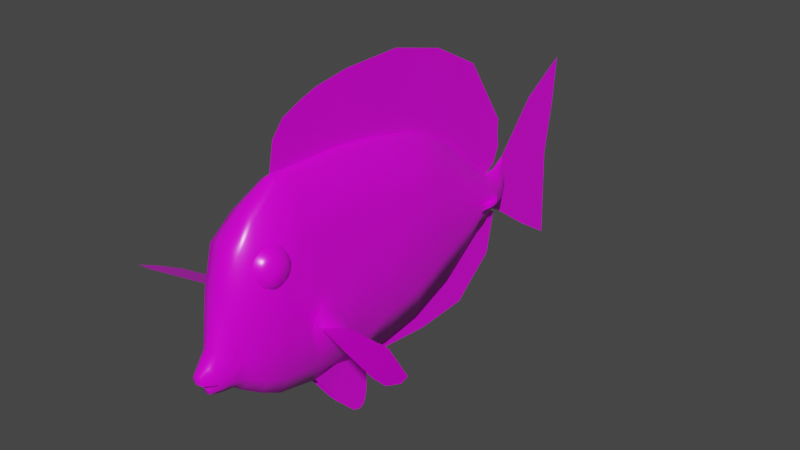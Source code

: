 # Source: blue_powder_tang.blend  (saved by Blender 2.91.10; exported with 4.5.12 LTS)
import bpy
from mathutils import Matrix  # noqa: F401  (used for matrix-valued properties, if any)

bpy.ops.wm.read_factory_settings(use_empty=True)
scene = bpy.context.scene
scene.name = 'Scene'

# ---- collections
col_collection = bpy.data.collections.new('Collection'); scene.collection.children.link(col_collection)

# ---- images (referenced by path relative to the original .blend; pixels are not part of the script)
import os
ASSET_DIR = os.environ.get("B2B_ASSET_DIR", "")  # directory of the original .blend (textures are referenced by path, not embedded)
HERE = os.path.dirname(os.path.abspath(__file__))  # packed textures are extracted next to this script under _unpacked/

def load_image(name, relpath, width, height, colorspace="sRGB"):
    """Load a texture the original file referenced (path relative to the .blend, or extracted next to this script)."""
    p = next((c for c in (os.path.join(HERE, relpath), os.path.join(ASSET_DIR, relpath)) if relpath and os.path.exists(c)), "")
    if p:
        img = bpy.data.images.load(p, check_existing=True)
        img.name = name
    else:  # same state as the original file: an image datablock whose file is absent (Cycles renders it pink)
        img = bpy.data.images.new(name, width, height)
        img.source = "FILE"
        img.filepath = "//" + (relpath or name)
    img.colorspace_settings.name = colorspace
    return img
img_blue_powder_tang_png = load_image('blue powder tang.png', 'blue powder tang.png', 1024, 1024, 'sRGB')
img_tang_bake = load_image('Tang bake', 'Tang bake.png', 1024, 1024, 'Non-Color')
img_powder_blue_tang_roughness = load_image('Powder blue tang Roughness', 'Powder blue tang Roughness.png', 1024, 1024, 'Non-Color')

# ---- materials (node trees are filled in below, after node groups)
mat_material_002 = bpy.data.materials.new('Material.002')

# ---- node groups
ng_auto_smooth = bpy.data.node_groups.new('Auto Smooth', 'GeometryNodeTree')
_s = ng_auto_smooth.interface.new_socket(name='Geometry', in_out='OUTPUT', socket_type='NodeSocketGeometry')
_s = ng_auto_smooth.interface.new_socket(name='Geometry', in_out='INPUT', socket_type='NodeSocketGeometry')
_s = ng_auto_smooth.interface.new_socket(name='Angle', in_out='INPUT', socket_type='NodeSocketFloat')
_s.subtype = 'ANGLE'
_s.min_value = 0.0
_s.max_value = 3.142
ng_auto_smooth.is_modifier = True
_N = ng_auto_smooth.nodes; _L = ng_auto_smooth.links
n0 = _N.new('NodeGroupOutput'); n0.name = 'Group Output'; n0.location = (480, -100)
n1 = _N.new('NodeGroupInput'); n1.name = 'Group Input'; n1.location = (-420, -300)
n2 = _N.new('NodeGroupInput'); n2.name = 'Group Input.001'; n2.location = (-60, -100)
n3 = _N.new('GeometryNodeSetShadeSmooth'); n3.name = 'Set Shade Smooth'; n3.location = (120, -100)
n3.domain = 'EDGE'
n4 = _N.new('GeometryNodeSetShadeSmooth'); n4.name = 'Set Shade Smooth.001'; n4.location = (300, -100)
n5 = _N.new('GeometryNodeInputMeshEdgeAngle'); n5.name = 'Edge Angle'; n5.location = (-420, -220)
n6 = _N.new('GeometryNodeInputEdgeSmooth'); n6.name = 'Is Edge Smooth'; n6.location = (-60, -160)
n7 = _N.new('GeometryNodeInputShadeSmooth'); n7.name = 'Is Face Smooth'; n7.location = (-240, -340)
n8 = _N.new('FunctionNodeBooleanMath'); n8.name = 'Boolean Math'; n8.location = (-60, -220)
n9 = _N.new('FunctionNodeCompare'); n9.name = 'Compare'; n9.location = (-240, -180)
n9.operation = 'LESS_EQUAL'
_L.new(n5.outputs[0], n9.inputs[0])
_L.new(n4.outputs[0], n0.inputs[0])
_L.new(n1.outputs[1], n9.inputs[1])
_L.new(n9.outputs[0], n8.inputs[0])
_L.new(n7.outputs[0], n8.inputs[1])
_L.new(n2.outputs[0], n3.inputs[0])
_L.new(n6.outputs[0], n3.inputs[1])
_L.new(n3.outputs[0], n4.inputs[0])
_L.new(n8.outputs[0], n3.inputs[2])
n0.is_active_output = True

# ---- material node trees
mat_material_002.use_nodes = True; mat_material_002.node_tree.nodes.clear()
_N = mat_material_002.node_tree.nodes; _L = mat_material_002.node_tree.links
n0 = _N.new('ShaderNodeOutputMaterial'); n0.name = 'Material Output'; n0.location = (300, 300)
n1 = _N.new('ShaderNodeNormalMap'); n1.name = 'Normal Map'; n1.location = (-216, -167)
n2 = _N.new('ShaderNodeTexImage'); n2.name = 'Image Texture.001'; n2.location = (-280, 260)
n2.image = img_blue_powder_tang_png
n3 = _N.new('ShaderNodeTexImage'); n3.name = 'Image Texture'; n3.location = (-679, -181)
n3.image = img_tang_bake
n4 = _N.new('ShaderNodeTexImage'); n4.name = 'Image Texture.002'; n4.location = (-580, -2)
n4.image = img_powder_blue_tang_roughness
n5 = _N.new('ShaderNodeBsdfPrincipled'); n5.name = 'Principled BSDF'; n5.location = (20, 300)
n5.width = 230
n5.distribution = 'GGX'
n5.subsurface_method = 'BURLEY'
n5.inputs[1].default_value = 0.07955
n5.inputs[3].default_value = 1.45
n5.inputs[27].default_value = (0.0, 0.0, 0.0, 1.0)
n5.inputs[28].default_value = 1.0
_L.new(n5.outputs[0], n0.inputs[0])
_L.new(n3.outputs[0], n1.inputs[1])
_L.new(n2.outputs[0], n5.inputs[0])
_L.new(n4.outputs[0], n5.inputs[2])
n0.is_active_output = True

# ---- world
world_world = bpy.data.worlds.new('World'); scene.world = world_world
world_world.use_nodes = True; world_world.node_tree.nodes.clear()
_N = world_world.node_tree.nodes; _L = world_world.node_tree.links
n0 = _N.new('ShaderNodeOutputWorld'); n0.name = 'World Output'; n0.location = (300, 300)
n1 = _N.new('ShaderNodeBackground'); n1.name = 'Background'; n1.location = (10, 300)
n1.inputs[0].default_value = (0.05088, 0.05088, 0.05088, 1.0)
_L.new(n1.outputs[0], n0.inputs[0])
n0.is_active_output = True
world_world.color = (0.05088, 0.05088, 0.05088)
world_world.use_sun_shadow = False
world_world.sun_shadow_jitter_overblur = 0.0

# ---- meshes
me_cube_004 = bpy.data.meshes.new('Cube.004')
me_cube_004.from_pydata([(0.2009, -0.2077, -2.196), (0.1467, -0.271, 1.748), (0.0, -0.3124, 1.798), (0.0, -0.1375, -2.248), (0.4661, 0.01757, -0.2613), (0.1882, -2.3, -1.047), (0.108, -2.287, 0.3129), (0.0, -2.306, 0.3816), (0.0, -2.292, -1.093), (0.3337, -2.303, -0.3831), (0.3607, -1.147, -0.3791), (0.1809, -1.28, -1.808), (0.0, -1.171, 1.38), (0.1452, -1.221, 1.246), (0.0, -1.235, -1.904), (0.08357, -2.814, -0.8223), (0.06566, -2.822, -0.0326), (0.0, -2.768, 0.01794), (0.0, -2.81, -0.836), (0.2608, -2.814, -0.4145), (0.06, -3.302, -0.9852), (0.05433, -3.342, 0.1033), (0.0, -3.369, 0.2338), (0.0, -3.341, -1.044), (0.07288, -3.427, -0.4248), (0.0, -5.365, 1.963), (0.0, -5.182, -2.298), (0.0, -3.519, -0.3585), (0.0, -5.092, -0.2292), (0.0, -4.321, 1.325), (0.0, -4.294, -0.2513), (0.0, -4.26, -1.712), (0.2007, 1.433, -2.305), (0.1539, 1.865, 2.114), (0.0, 1.801, 2.17), (0.0, 1.44, -2.353), (0.5393, 1.742, -0.1256), (0.0, 0.7739, -2.357), (0.218, 0.7882, -2.305), (0.528, 0.803, -0.215), (0.1505, 0.8607, 1.986), (0.0, 0.8013, 2.054), (0.0, -0.7108, -2.811), (0.0, -2.943, -1.944), (0.0, -1.965, -2.748), (0.0, -3.143, -0.9886), (0.0, 0.6015, -2.673), (0.1676, 2.744, -2.226), (0.2003, 3.452, 2.072), (0.0, 3.453, 2.206), (0.0, 2.825, -2.293), (0.7206, 3.365, -0.6426), (0.1438, 4.698, -1.342), (0.15, 5.034, -0.4927), (0.0, 5.072, -0.4548), (0.0, 4.69, -1.374), (0.3257, 4.883, -0.9064), (0.1178, 4.963, -1.312), (0.1325, 5.199, -0.71), (0.0, 5.217, -0.6788), (0.0, 4.957, -1.334), (0.25, 5.099, -1.029), (0.0529, 5.105, -1.311), (0.0, 5.117, -1.324), (0.08219, 5.17, -1.192), (0.07671, 5.346, -0.8275), (0.0, 5.372, -0.8248), (0.1152, 5.333, -1.007), (0.5684, 4.262, -0.6308), (0.2645, 4.17, -1.696), (0.0, 4.56, 1.358), (0.3488, 4.54, 1.247), (0.0, 4.172, -1.755), (0.1331, 4.487, -1.52), (0.2642, 4.811, 0.4829), (0.0, 4.487, -1.548), (0.4297, 4.623, -0.6903), (0.0, 4.837, 0.5756), (0.6503, 3.747, -0.5798), (0.0, 4.104, 1.805), (0.2798, 3.757, -1.913), (0.2694, 4.094, 1.694), (0.0, 3.774, -1.992), (0.0, -0.4696, 2.394), (0.0, -2.725, 0.6874), (0.0, -1.51, 1.816), (0.0, -3.06, 0.1842), (0.0, 1.653, 2.861), (0.0, 0.617, 2.794), (0.0, 3.341, 2.789), (0.0, -1.083, 3.247), (0.0, -3.174, 1.175), (0.0, -2.219, 2.647), (0.0, -3.215, 0.5447), (0.0, 1.508, 3.535), (0.0, 0.1759, 3.567), (0.0, 3.084, 3.101), (0.1461, 2.119, -2.201), (0.0, 2.041, -2.246), (0.1665, 2.67, 2.104), (0.5564, 2.311, -0.05882), (0.0, 2.636, 2.186), (0.0, 2.451, 2.802), (0.0, 2.27, 3.416), (0.4295, -0.0074, -1.388), (0.2626, -2.3, -0.6984), (0.3001, -1.214, -1.076), (0.2353, -2.814, -0.6016), (0.06643, -3.365, -0.705), (0.0, -5.134, -1.264), (0.0, -3.43, -0.7013), (0.0, -4.277, -0.9816), (0.5753, 1.549, -1.536), (0.4741, 0.7761, -1.469), (0.5336, 2.971, -1.62), (0.2796, 4.792, -1.125), (0.2293, 5.028, -1.158), (0.07393, 5.161, -1.269), (0.5015, 4.203, -1.327), (0.4511, 4.548, -1.098), (0.5013, 3.806, -1.472), (0.6293, 1.957, -1.496), (0.0, 2.476, -2.318), (0.5832, 2.979, 0.01023), (0.1626, 2.383, -2.147), (0.1745, 3.053, 2.078), (0.0, 3.053, 2.194), (0.0, 2.849, 2.773), (0.0, 2.652, 3.289), (0.5358, 2.44, -1.665), (0.7755, 2.633, -1.143), (0.7348, 3.219, -0.6026), (0.8619, 3.236, -0.5723), (0.7255, 2.376, -0.91), (0.6587, 2.688, -0.5886), (0.7816, 2.497, -0.9407), (1.904, 3.699, -0.4313), (1.684, 2.409, -1.054), (2.752, 4.048, -0.3374), (2.822, 3.249, -0.6958), (3.053, 4.076, -0.3363), (3.034, 3.67, -0.5187), (0.1513, 2.594, -2.418), (0.1421, 2.012, -2.202), (0.148, 2.276, -2.304), (0.135, 2.35, -2.734), (0.1307, 1.718, -2.3), (0.1313, 2.084, -2.57), (0.1342, 2.102, -3.076), (0.1298, 1.515, -2.446), (0.1301, 1.854, -2.846), (0.1342, 1.868, -3.35), (0.1316, 1.273, -2.67), (0.132, 1.612, -3.088), (0.1342, 1.661, -3.551), (0.1336, 1.264, -3.073), (0.133, 1.465, -3.403), (0.1341, 1.49, -3.619), (0.134, 1.293, -3.344), (0.1338, 1.366, -3.565), (0.419, -0.1449, 0.7547), (0.2873, -2.305, 0.000406), (0.3908, -1.187, 0.4258), (0.2515, -2.831, -0.1877), (0.06889, -3.39, -0.1445), (0.0, -5.275, 0.8971), (0.0, -3.45, -0.04248), (0.0, -4.33, 0.567), (0.4014, 1.777, 1.026), (0.3822, 0.8136, 0.8918), (0.5708, 3.372, 0.9611), (0.2883, 4.946, -0.6642), (0.2257, 5.136, -0.8218), (0.1093, 5.36, -0.9101), (0.5944, 4.357, 0.4279), (0.3883, 4.69, -0.09373), (0.6186, 3.864, 0.6878), (0.4945, 2.578, 1.019), (0.5195, 3.01, 1.066), (0.0, 5.368, -1.002), (0.0, 5.389, -0.9162), (0.0, 5.189, -1.203), (0.0, 5.179, -1.28), (0.0, 5.107, -1.027), (0.1919, -3.122, -0.4197), (0.07383, -3.058, -0.8579), (0.0, -3.099, 0.06515), (0.05872, -3.075, -0.01073), (0.0, -3.076, -0.9078), (0.1725, -3.09, -0.6388), (0.1788, -3.109, -0.1821), (0.2205, -2.866, -0.3889), (0.3119, -2.8, -0.405), (0.2921, -2.219, -0.4103), (0.3356, -2.286, -0.4133), (0.2877, -2.217, -0.4667), (0.2185, -2.864, -0.4917), (0.3113, -2.799, -0.4787), (0.3298, -2.284, -0.4642), (0.3087, -2.404, -0.3734), (0.3581, -2.407, -0.3983), (0.2973, -2.4, -0.4781), (0.3607, -2.407, -0.4664), (0.4243, -2.65, -0.4125), (0.424, -2.649, -0.4628), (0.3695, -2.443, -0.4127), (0.3717, -2.445, -0.4575), (0.4871, -2.333, -0.4155), (0.484, -2.336, -0.4497), (0.4057, -2.308, -0.4162), (0.4046, -2.311, -0.449), (0.457, -2.124, -0.4239), (0.4565, -2.127, -0.4412), (0.4292, -2.157, -0.4221), (0.4288, -2.16, -0.442), (0.3877, -2.38, -0.4532), (0.3872, -2.378, -0.4144), (0.4756, -2.484, -0.4138), (0.473, -2.486, -0.4561), (0.3321, -2.552, -0.3989), (0.1867, -2.557, -0.9348), (0.0, -2.537, 0.1998), (0.1252, -2.552, 0.1399), (0.0, -2.551, -0.9645), (0.0, -3.043, -1.466), (0.0, -2.893, 0.4358), (0.0, -3.172, 0.8489), (0.2671, -2.555, -0.65), (0.2675, -2.567, -0.09375), (0.276, -2.63, -0.3732), (0.2782, -2.627, -0.485), (0.3553, -2.601, -0.3936), (0.3568, -2.599, -0.4726), (0.4098, -2.548, -0.4128), (0.4084, -2.548, -0.4603), (0.4471, -2.321, -0.4159), (0.4445, -2.324, -0.4494), (0.4408, -2.119, -0.4225), (0.4404, -2.123, -0.4411), (0.4237, -2.43, -0.4546), (0.4223, -2.427, -0.4141), (0.6844, 2.477, -1.297), (0.6468, 2.204, -1.121), (0.5966, 2.58, -0.3593), (0.663, 3.0, -0.2714), (0.7243, 3.29, -0.6173), (0.6542, 2.725, -1.35), (0.286, -2.209, -0.4387), (0.3308, -2.279, -0.439), (0.3087, -2.817, -0.4422), (0.2123, -2.886, -0.4405), (0.2997, -2.401, -0.4253), (0.3588, -2.406, -0.4322), (0.4265, -2.661, -0.4378), (0.3705, -2.446, -0.4351), (0.4908, -2.331, -0.4325), (0.4067, -2.305, -0.4325), (0.4607, -2.112, -0.4325), (0.4317, -2.147, -0.432), (0.4791, -2.489, -0.435), (0.3881, -2.377, -0.4338), (0.4438, -2.107, -0.4317), (0.2726, -2.639, -0.4288), (0.7075, 4.087, 0.8448), (0.6503, 4.231, 0.8404), (0.5596, 4.338, 0.8334), (0.4497, 4.391, 0.8249), (0.7105, 4.08, 0.8142), (0.6626, 4.214, 0.7536), (0.5827, 4.312, 0.7039), (0.4793, 4.36, 0.6723), (0.714, 4.063, 0.7883), (0.6752, 4.164, 0.6801), (0.6047, 4.237, 0.594), (0.5072, 4.272, 0.5429), (0.7174, 4.037, 0.771), (0.6848, 4.09, 0.6309), (0.6191, 4.127, 0.5205), (0.5241, 4.141, 0.4562), (0.7203, 4.007, 0.7651), (0.6909, 4.003, 0.6139), (0.6254, 3.996, 0.4948), (0.5299, 3.988, 0.4257), (0.7222, 3.976, 0.7713), (0.6944, 3.916, 0.6315), (0.6275, 3.866, 0.521), (0.5307, 3.834, 0.4565), (0.723, 3.95, 0.7888), (0.6963, 3.842, 0.6813), (0.6295, 3.755, 0.5955), (0.5327, 3.704, 0.5443), (0.7224, 3.932, 0.8149), (0.6947, 3.792, 0.7556), (0.627, 3.681, 0.7066), (0.5298, 3.616, 0.6754), (0.7206, 3.926, 0.8456), (0.6895, 3.775, 0.843), (0.6193, 3.655, 0.8374), (0.5207, 3.585, 0.8297), (0.7178, 3.932, 0.8762), (0.6816, 3.792, 0.9302), (0.6074, 3.681, 0.968), (0.5066, 3.616, 0.9838), (0.7198, 4.007, 0.8456), (0.7145, 3.95, 0.9021), (0.6721, 3.841, 1.004), (0.5932, 3.755, 1.078), (0.4899, 3.703, 1.114), (0.7111, 3.976, 0.9194), (0.6624, 3.915, 1.053), (0.5787, 3.865, 1.152), (0.4729, 3.833, 1.201), (0.7081, 4.006, 0.9253), (0.6528, 4.003, 1.07), (0.5637, 3.996, 1.177), (0.4549, 3.988, 1.23), (0.7058, 4.037, 0.919), (0.645, 4.09, 1.052), (0.5504, 4.127, 1.15), (0.4382, 4.142, 1.198), (0.7049, 4.063, 0.9015), (0.6413, 4.164, 1.002), (0.5434, 4.238, 1.075), (0.4291, 4.274, 1.109), (0.7055, 4.08, 0.8754), (0.6431, 4.214, 0.9276), (0.5463, 4.312, 0.9636), (0.4326, 4.361, 0.9783)], [], [(106, 10, 9, 105), (13, 12, 7, 6), (14, 11, 5, 8), (162, 13, 6, 161), (160, 1, 13, 162), (3, 0, 11, 14), (1, 2, 12, 13), (104, 4, 10, 106), (227, 219, 19, 107), (222, 221, 17, 16), (223, 220, 15, 18), (228, 222, 16, 163), (189, 184, 24, 108), (187, 186, 22, 21), (188, 185, 20, 23), (190, 187, 21, 164), (108, 24, 27, 110), (164, 21, 22, 166), (167, 29, 25, 165), (111, 30, 28, 109), (110, 27, 30, 111), (166, 22, 29, 167), (38, 37, 35, 32), (169, 39, 36, 168), (113, 38, 32, 112), (41, 40, 33, 34), (2, 1, 40, 41), (104, 0, 38, 113), (160, 4, 39, 169), (0, 3, 37, 38), (14, 8, 43, 44), (37, 3, 42, 46), (3, 14, 44, 42), (223, 18, 45, 224), (124, 122, 50, 47), (178, 123, 51, 170), (129, 124, 47, 114), (126, 125, 48, 49), (119, 73, 52, 115), (77, 74, 53, 54), (73, 75, 55, 52), (175, 76, 56, 171), (115, 52, 57, 116), (54, 53, 58, 59), (52, 55, 60, 57), (171, 56, 61, 172), (116, 57, 62, 117), (57, 60, 63, 62), (59, 58, 65, 66), (172, 61, 67, 173), (176, 78, 68, 174), (80, 82, 72, 69), (79, 81, 71, 70), (120, 80, 69, 118), (174, 68, 76, 175), (69, 72, 75, 73), (70, 71, 74, 77), (118, 69, 73, 119), (114, 47, 80, 120), (49, 48, 81, 79), (47, 50, 82, 80), (170, 51, 78, 176), (126, 49, 89, 127), (41, 34, 87, 88), (7, 12, 85, 84), (221, 7, 84, 225), (2, 41, 88, 83), (12, 2, 83, 85), (88, 87, 94, 95), (225, 84, 91, 226), (84, 85, 92, 91), (127, 89, 96, 128), (83, 88, 95, 90), (85, 83, 90, 92), (87, 102, 103, 94), (34, 101, 102, 87), (34, 33, 99, 101), (112, 32, 97, 121), (168, 36, 100, 177), (32, 35, 98, 97), (36, 112, 121, 100), (51, 114, 120, 78), (68, 118, 119, 76), (78, 120, 118, 68), (61, 116, 117, 64), (56, 115, 116, 61), (76, 119, 115, 56), (244, 243, 134, 132), (4, 104, 113, 39), (39, 113, 112, 36), (23, 110, 111, 31), (31, 111, 109, 26), (20, 108, 110, 23), (185, 189, 108, 20), (220, 227, 107, 15), (0, 104, 106, 11), (11, 106, 105, 5), (242, 241, 135, 133), (102, 127, 128, 103), (101, 126, 127, 102), (101, 99, 125, 126), (121, 97, 124, 129), (177, 100, 123, 178), (97, 98, 122, 124), (132, 135, 130, 131), (134, 133, 135, 132), (245, 244, 132, 131), (241, 246, 130, 135), (246, 245, 131, 130), (243, 242, 133, 134), (132, 135, 137, 136), (136, 137, 139, 138), (138, 139, 141, 140), (47, 124, 144, 142), (97, 143, 144, 124), (142, 144, 147, 145), (143, 146, 147, 144), (145, 147, 150, 148), (146, 149, 150, 147), (148, 150, 153, 151), (149, 152, 153, 150), (151, 153, 156, 154), (152, 155, 156, 153), (154, 156, 159, 157), (155, 158, 159, 156), (99, 177, 178, 125), (33, 168, 177, 99), (48, 170, 176, 81), (71, 174, 175, 74), (81, 176, 174, 71), (58, 172, 173, 65), (53, 171, 172, 58), (74, 175, 171, 53), (125, 178, 170, 48), (1, 160, 169, 40), (40, 169, 168, 33), (27, 166, 167, 30), (30, 167, 165, 28), (24, 164, 166, 27), (184, 190, 164, 24), (219, 228, 163, 19), (4, 160, 162, 10), (10, 162, 161, 9), (173, 67, 179, 180), (65, 173, 180, 66), (117, 62, 63, 182), (64, 117, 182, 181), (67, 61, 183, 179), (61, 64, 181, 183), (19, 163, 190, 184), (15, 107, 189, 185), (163, 16, 187, 190), (18, 15, 185, 188), (16, 17, 186, 187), (107, 19, 184, 189), (199, 193, 194, 200), (201, 202, 198, 195), (248, 247, 195, 198), (250, 249, 197, 196), (252, 248, 198, 202), (262, 250, 196, 230), (247, 251, 201, 195), (249, 192, 203, 253), (230, 232, 202, 201), (229, 199, 200, 231), (260, 215, 210, 256), (252, 202, 206, 254), (232, 197, 204, 234), (231, 200, 205, 233), (236, 208, 212, 238), (240, 216, 209, 235), (239, 218, 208, 236), (259, 217, 207, 255), (261, 258, 214, 238), (255, 207, 211, 257), (256, 210, 214, 258), (235, 209, 213, 237), (253, 203, 217, 259), (234, 204, 218, 239), (233, 205, 216, 240), (254, 206, 215, 260), (9, 161, 228, 219), (5, 105, 227, 220), (86, 225, 226, 93), (17, 221, 225, 86), (8, 223, 224, 43), (161, 6, 222, 228), (8, 5, 220, 223), (6, 7, 221, 222), (105, 9, 219, 227), (203, 233, 240, 217), (206, 234, 239, 215), (207, 235, 237, 211), (257, 261, 238, 212), (215, 239, 236, 210), (217, 240, 235, 207), (210, 236, 238, 214), (192, 231, 233, 203), (202, 232, 234, 206), (191, 229, 231, 192), (196, 197, 232, 230), (251, 262, 230, 201), (100, 121, 242, 243), (114, 51, 245, 246), (129, 114, 246, 241), (51, 123, 244, 245), (121, 129, 241, 242), (123, 100, 243, 244), (199, 229, 262, 251), (211, 237, 261, 257), (205, 254, 260, 216), (204, 253, 259, 218), (209, 256, 258, 213), (208, 255, 257, 212), (237, 213, 258, 261), (218, 259, 255, 208), (200, 252, 254, 205), (216, 260, 256, 209), (197, 249, 253, 204), (193, 199, 251, 247), (229, 191, 250, 262), (200, 194, 248, 252), (191, 192, 249, 250), (194, 193, 247, 248), (268, 264, 263, 267), (269, 265, 264, 268), (270, 266, 265, 269), (325, 264, 265, 326), (273, 269, 268, 272), (303, 271, 267), (276, 272, 271, 275), (277, 273, 272, 276), (303, 275, 271), (280, 276, 275, 279), (282, 278, 277, 281), (281, 277, 276, 280), (303, 279, 275), (284, 280, 279, 283), (286, 282, 281, 285), (285, 281, 280, 284), (288, 284, 283, 287), (290, 286, 285, 289), (303, 283, 279), (289, 285, 284, 288), (292, 288, 287, 291), (294, 290, 289, 293), (303, 287, 283), (293, 289, 288, 292), (297, 293, 292, 296), (298, 294, 293, 297), (296, 292, 291, 295), (303, 291, 287), (301, 297, 296, 300), (302, 298, 297, 301), (300, 296, 295, 299), (303, 295, 291), (305, 300, 299, 304), (307, 302, 301, 306), (303, 299, 295), (306, 301, 300, 305), (309, 305, 304, 308), (311, 307, 306, 310), (303, 304, 299), (310, 306, 305, 309), (303, 308, 304), (315, 311, 310, 314), (313, 309, 308, 312), (314, 310, 309, 313), (319, 315, 314, 318), (303, 312, 308), (317, 313, 312, 316), (318, 314, 313, 317), (323, 319, 318, 322), (303, 316, 312), (321, 317, 316, 320), (322, 318, 317, 321), (327, 323, 322, 326), (303, 320, 316), (325, 321, 320, 324), (326, 322, 321, 325), (303, 324, 320), (303, 263, 324), (326, 265, 266, 327), (278, 274, 273, 277), (274, 270, 269, 273), (272, 268, 267, 271), (303, 267, 263), (325, 324, 263, 264)])
me_cube_004.polygons.foreach_set('use_smooth', [True] * 288)
_k = set([(2, 12), (2, 41), (3, 14), (3, 37), (7, 12), (7, 221), (8, 14), (8, 223), (15, 18), (16, 17), (17, 221), (18, 223), (20, 23), (21, 22), (22, 166), (23, 110), (27, 110), (27, 166), (34, 41), (34, 101), (47, 124), (47, 142), (48, 49), (49, 126), (61, 64), (61, 67), (64, 181), (67, 179), (97, 124), (97, 143), (101, 126), (130, 135), (131, 132), (132, 135), (132, 136), (135, 137), (142, 145), (143, 146), (145, 148), (146, 149), (148, 151), (149, 152), (151, 154), (152, 155), (154, 157), (155, 158), (191, 192), (191, 250), (192, 203), (193, 194), (193, 247), (194, 200), (195, 198), (195, 247), (196, 197), (196, 250), (197, 204), (198, 202), (200, 205), (202, 206), (203, 217), (204, 218), (205, 216), (206, 215), (207, 211), (207, 217), (208, 212), (208, 218), (209, 213), (209, 216), (210, 214), (210, 215)])
me_cube_004.attributes.new('sharp_edge', 'BOOLEAN', 'EDGE').data.foreach_set('value', [ (min(e.vertices), max(e.vertices)) in _k for e in me_cube_004.edges])
_uv = me_cube_004.uv_layers.new(name='UVMap')
_uv.uv.foreach_set('vector', [0.4032, 0.392, 0.3409, 0.4092, 0.3223, 0.3016, 0.3526, 0.2966, 0.198, 0.4294, 0.1794, 0.4334, 0.2397, 0.3102, 0.2517, 0.313, 0.4869, 0.3707, 0.4676, 0.3752, 0.3862, 0.291, 0.4019, 0.2817, 0.2675, 0.4194, 0.198, 0.4294, 0.2517, 0.313, 0.2859, 0.3078, 0.2556, 0.5184, 0.171, 0.5206, 0.198, 0.4294, 0.2675, 0.4194, 0.543, 0.4781, 0.5232, 0.4789, 0.4676, 0.3752, 0.4869, 0.3707, 0.171, 0.5206, 0.1543, 0.5189, 0.1794, 0.4334, 0.198, 0.4294, 0.4486, 0.4966, 0.3488, 0.5165, 0.3409, 0.4092, 0.4032, 0.392, 0.3441, 0.273, 0.3197, 0.278, 0.317, 0.2521, 0.3354, 0.2484, 0.2644, 0.2857, 0.2513, 0.285, 0.262, 0.2597, 0.2706, 0.255, 0.3862, 0.2606, 0.3715, 0.2693, 0.3627, 0.2408, 0.3708, 0.2379, 0.29, 0.2812, 0.2644, 0.2857, 0.2706, 0.255, 0.2947, 0.2541, 0.3335, 0.2201, 0.3121, 0.2218, 0.3071, 0.1908, 0.334, 0.1912, 0.2689, 0.2292, 0.2596, 0.2271, 0.2456, 0.2015, 0.2585, 0.2042, 0.365, 0.211, 0.3569, 0.2153, 0.3585, 0.1908, 0.3641, 0.1845, 0.2894, 0.2263, 0.2689, 0.2292, 0.2585, 0.2042, 0.281, 0.198, 0.334, 0.1912, 0.3071, 0.1908, 0.2992, 0.1807, 0.3326, 0.1825, 0.281, 0.198, 0.2585, 0.2042, 0.2456, 0.2015, 0.27, 0.1913, 0.2028, 0.1185, 0.1355, 0.127, 0.06445, 0.04497, 0.1607, 0.04175, 0.3441, 0.1013, 0.2773, 0.1104, 0.2642, 0.03903, 0.3569, 0.01971, 0.3326, 0.1825, 0.2992, 0.1807, 0.2773, 0.1104, 0.3441, 0.1013, 0.27, 0.1913, 0.2456, 0.2015, 0.1355, 0.127, 0.2028, 0.1185, 0.546, 0.5502, 0.5651, 0.5441, 0.5772, 0.6042, 0.5581, 0.6064, 0.2583, 0.6062, 0.3573, 0.5874, 0.3645, 0.6718, 0.2629, 0.6936, 0.4683, 0.5652, 0.546, 0.5502, 0.5581, 0.6064, 0.4865, 0.6334, 0.1454, 0.6252, 0.1638, 0.6271, 0.1675, 0.7207, 0.1521, 0.7172, 0.1543, 0.5189, 0.171, 0.5206, 0.1638, 0.6271, 0.1454, 0.6252, 0.4486, 0.4966, 0.5232, 0.4789, 0.546, 0.5502, 0.4683, 0.5652, 0.2556, 0.5184, 0.3488, 0.5165, 0.3573, 0.5874, 0.2583, 0.6062, 0.5232, 0.4789, 0.543, 0.4781, 0.5651, 0.5441, 0.546, 0.5502, 0.4869, 0.3707, 0.4019, 0.2817, 0.4708, 0.2116, 0.5555, 0.2917, 0.5651, 0.5441, 0.543, 0.4781, 0.5787, 0.4037, 0.5901, 0.523, 0.543, 0.4781, 0.4869, 0.3707, 0.5555, 0.2917, 0.5787, 0.4037, 0.3862, 0.2606, 0.3708, 0.2379, 0.3805, 0.2054, 0.4255, 0.2084, 0.5696, 0.6974, 0.5895, 0.7043, 0.5901, 0.7364, 0.5765, 0.7295, 0.2804, 0.8014, 0.372, 0.7822, 0.4356, 0.806, 0.2952, 0.8309, 0.5133, 0.7102, 0.5691, 0.6975, 0.5765, 0.7295, 0.5167, 0.7575, 0.1732, 0.8274, 0.1902, 0.8234, 0.1992, 0.8573, 0.1811, 0.8629, 0.4951, 0.9061, 0.5413, 0.8972, 0.5303, 0.9218, 0.5056, 0.9327, 0.3484, 0.9684, 0.3543, 0.9575, 0.4455, 0.9695, 0.4406, 0.9804, 0.5413, 0.8972, 0.5525, 0.9005, 0.5415, 0.9233, 0.5303, 0.9218, 0.4066, 0.938, 0.4572, 0.9185, 0.4847, 0.9456, 0.4616, 0.9558, 0.5056, 0.9327, 0.5303, 0.9218, 0.5286, 0.948, 0.5122, 0.9559, 0.4406, 0.9804, 0.4455, 0.9695, 0.469, 0.9811, 0.4632, 0.9898, 0.5303, 0.9218, 0.5415, 0.9233, 0.5377, 0.9482, 0.5286, 0.948, 0.4616, 0.9558, 0.4847, 0.9456, 0.501, 0.9675, 0.4795, 0.9714, 0.5122, 0.9559, 0.5286, 0.948, 0.5298, 0.96, 0.5263, 0.9641, 0.5286, 0.948, 0.5377, 0.9482, 0.5359, 0.9623, 0.5298, 0.96, 0.4632, 0.9898, 0.469, 0.9811, 0.4813, 0.9905, 0.4798, 0.9987, 0.4795, 0.9714, 0.501, 0.9675, 0.4942, 0.9871, 0.4877, 0.9892, 0.3248, 0.8696, 0.4352, 0.8403, 0.4459, 0.8841, 0.3532, 0.9073, 0.5563, 0.8231, 0.5791, 0.8266, 0.5667, 0.8678, 0.5439, 0.8621, 0.2253, 0.9153, 0.2381, 0.906, 0.2822, 0.9377, 0.2726, 0.9491, 0.5139, 0.8323, 0.5563, 0.8231, 0.5439, 0.8621, 0.506, 0.8681, 0.3532, 0.9073, 0.4459, 0.8841, 0.4572, 0.9185, 0.4066, 0.938, 0.5439, 0.8621, 0.5667, 0.8678, 0.5525, 0.9005, 0.5413, 0.8972, 0.2726, 0.9491, 0.2822, 0.9377, 0.3543, 0.9575, 0.3484, 0.9684, 0.506, 0.8681, 0.5439, 0.8621, 0.5413, 0.8972, 0.4951, 0.9061, 0.5167, 0.7575, 0.5765, 0.7295, 0.5563, 0.8231, 0.5139, 0.8323, 0.1811, 0.8629, 0.1992, 0.8573, 0.2381, 0.906, 0.2253, 0.9153, 0.5765, 0.7295, 0.5901, 0.7364, 0.5791, 0.8266, 0.5563, 0.8231, 0.2952, 0.8309, 0.4356, 0.806, 0.4352, 0.8403, 0.3248, 0.8696, 0.1732, 0.8274, 0.1811, 0.8629, 0.1282, 0.8604, 0.118, 0.8213, 0.1454, 0.6252, 0.1521, 0.7172, 0.08779, 0.7162, 0.07544, 0.6217, 0.2397, 0.3102, 0.1794, 0.4334, 0.1253, 0.4114, 0.2027, 0.2787, 0.2513, 0.285, 0.2397, 0.3102, 0.2027, 0.2787, 0.2217, 0.2581, 0.1543, 0.5189, 0.1454, 0.6252, 0.07544, 0.6217, 0.09218, 0.5163, 0.1794, 0.4334, 0.1543, 0.5189, 0.09218, 0.5163, 0.1253, 0.4114, 0.07544, 0.6217, 0.08779, 0.7162, 0.02773, 0.7147, 0.0001316, 0.5963, 0.2217, 0.2581, 0.2027, 0.2787, 0.1523, 0.2522, 0.1786, 0.242, 0.2027, 0.2787, 0.1253, 0.4114, 0.03944, 0.367, 0.1523, 0.2522, 0.118, 0.8213, 0.1282, 0.8604, 0.09503, 0.8437, 0.06795, 0.8138, 0.09218, 0.5163, 0.07544, 0.6217, 0.0001316, 0.5963, 0.008772, 0.4774, 0.1253, 0.4114, 0.09218, 0.5163, 0.008772, 0.4774, 0.03944, 0.367, 0.08779, 0.7162, 0.1076, 0.7864, 0.05255, 0.7812, 0.02773, 0.7147, 0.1521, 0.7172, 0.1653, 0.7908, 0.1076, 0.7864, 0.08779, 0.7162, 0.1521, 0.7172, 0.1675, 0.7207, 0.1818, 0.7905, 0.1653, 0.7908, 0.4865, 0.6334, 0.5581, 0.6064, 0.5684, 0.671, 0.4891, 0.6704, 0.2629, 0.6936, 0.3645, 0.6718, 0.3678, 0.7227, 0.2775, 0.7633, 0.5581, 0.6064, 0.5772, 0.6042, 0.5805, 0.6622, 0.5684, 0.671, 0.3645, 0.6718, 0.4865, 0.6334, 0.4891, 0.6704, 0.3678, 0.7227, 0.4356, 0.806, 0.5167, 0.7575, 0.5139, 0.8323, 0.4352, 0.8403, 0.4459, 0.8841, 0.506, 0.8681, 0.4951, 0.9061, 0.4572, 0.9185, 0.4352, 0.8403, 0.5139, 0.8323, 0.506, 0.8681, 0.4459, 0.8841, 0.501, 0.9675, 0.5122, 0.9559, 0.5263, 0.9641, 0.5215, 0.9678, 0.4847, 0.9456, 0.5056, 0.9327, 0.5122, 0.9559, 0.501, 0.9675, 0.4572, 0.9185, 0.4951, 0.9061, 0.5056, 0.9327, 0.4847, 0.9456, 0.8671, 0.6588, 0.7888, 0.5877, 0.8427, 0.5599, 0.9244, 0.6345, 0.3488, 0.5165, 0.4486, 0.4966, 0.4683, 0.5652, 0.3573, 0.5874, 0.3573, 0.5874, 0.4683, 0.5652, 0.4865, 0.6334, 0.3645, 0.6718, 0.3641, 0.1845, 0.3326, 0.1825, 0.3441, 0.1013, 0.4101, 0.09183, 0.4101, 0.09183, 0.3441, 0.1013, 0.3569, 0.01971, 0.4494, 0.0001316, 0.3585, 0.1908, 0.334, 0.1912, 0.3326, 0.1825, 0.3641, 0.1845, 0.3569, 0.2153, 0.3335, 0.2201, 0.334, 0.1912, 0.3585, 0.1908, 0.3715, 0.2693, 0.3441, 0.273, 0.3354, 0.2484, 0.3627, 0.2408, 0.5232, 0.4789, 0.4486, 0.4966, 0.4032, 0.392, 0.4676, 0.3752, 0.4676, 0.3752, 0.4032, 0.392, 0.3526, 0.2966, 0.3862, 0.291, 0.8268, 0.3986, 0.912, 0.3976, 0.8926, 0.448, 0.8347, 0.46, 0.1076, 0.7864, 0.118, 0.8213, 0.06795, 0.8138, 0.05255, 0.7812, 0.1653, 0.7908, 0.1732, 0.8274, 0.118, 0.8213, 0.1076, 0.7864, 0.1653, 0.7908, 0.1818, 0.7905, 0.1902, 0.8234, 0.1732, 0.8274, 0.4891, 0.6704, 0.5684, 0.671, 0.5691, 0.6975, 0.5133, 0.7102, 0.2775, 0.7633, 0.3678, 0.7227, 0.372, 0.7822, 0.2804, 0.8014, 0.5684, 0.671, 0.5805, 0.6622, 0.5895, 0.7043, 0.5696, 0.6974, 0.9244, 0.6345, 0.8926, 0.448, 0.92, 0.4479, 0.9528, 0.6232, 0.8427, 0.5599, 0.8347, 0.46, 0.8926, 0.448, 0.9244, 0.6345, 0.9679, 0.6309, 0.8671, 0.6588, 0.9244, 0.6345, 0.9528, 0.6232, 0.912, 0.3976, 0.9679, 0.4207, 0.92, 0.4479, 0.8926, 0.448, 0.9679, 0.4207, 0.9679, 0.6309, 0.9528, 0.6232, 0.92, 0.4479, 0.7888, 0.5877, 0.8268, 0.3986, 0.8347, 0.46, 0.8427, 0.5599, 0.8027, 0.2479, 0.7757, 0.3747, 0.6386, 0.3463, 0.671, 0.1286, 0.671, 0.1286, 0.6386, 0.3463, 0.5144, 0.1614, 0.5642, 0.03848, 0.5642, 0.03848, 0.5144, 0.1614, 0.5044, 0.08597, 0.5219, 0.02093, 0.5799, 0.9248, 0.6143, 0.856, 0.6533, 0.8588, 0.6303, 0.9252, 0.6572, 0.82, 0.6711, 0.8027, 0.6533, 0.8588, 0.6143, 0.856, 0.6303, 0.9252, 0.6533, 0.8588, 0.7211, 0.8621, 0.7128, 0.9266, 0.6711, 0.8027, 0.7253, 0.7676, 0.7211, 0.8621, 0.6533, 0.8588, 0.7128, 0.9266, 0.7211, 0.8621, 0.7958, 0.8609, 0.8006, 0.9312, 0.7253, 0.7676, 0.7752, 0.7538, 0.7958, 0.8609, 0.7211, 0.8621, 0.8006, 0.9312, 0.7958, 0.8609, 0.8664, 0.8534, 0.8755, 0.929, 0.7752, 0.7538, 0.8431, 0.7438, 0.8664, 0.8534, 0.7958, 0.8609, 0.8755, 0.929, 0.8664, 0.8534, 0.9369, 0.8707, 0.9351, 0.9219, 0.8431, 0.7438, 0.9095, 0.7951, 0.9369, 0.8707, 0.8664, 0.8534, 0.9351, 0.9219, 0.9369, 0.8707, 0.976, 0.8759, 0.9685, 0.9029, 0.9095, 0.7951, 0.9498, 0.8351, 0.976, 0.8759, 0.9369, 0.8707, 0.1818, 0.7905, 0.2775, 0.7633, 0.2804, 0.8014, 0.1902, 0.8234, 0.1675, 0.7207, 0.2629, 0.6936, 0.2775, 0.7633, 0.1818, 0.7905, 0.1992, 0.8573, 0.2952, 0.8309, 0.3248, 0.8696, 0.2381, 0.906, 0.2822, 0.9377, 0.3532, 0.9073, 0.4066, 0.938, 0.3543, 0.9575, 0.2381, 0.906, 0.3248, 0.8696, 0.3532, 0.9073, 0.2822, 0.9377, 0.469, 0.9811, 0.4795, 0.9714, 0.4877, 0.9892, 0.4813, 0.9905, 0.4455, 0.9695, 0.4616, 0.9558, 0.4795, 0.9714, 0.469, 0.9811, 0.3543, 0.9575, 0.4066, 0.938, 0.4616, 0.9558, 0.4455, 0.9695, 0.1902, 0.8234, 0.2804, 0.8014, 0.2952, 0.8309, 0.1992, 0.8573, 0.171, 0.5206, 0.2556, 0.5184, 0.2583, 0.6062, 0.1638, 0.6271, 0.1638, 0.6271, 0.2583, 0.6062, 0.2629, 0.6936, 0.1675, 0.7207, 0.2992, 0.1807, 0.27, 0.1913, 0.2028, 0.1185, 0.2773, 0.1104, 0.2773, 0.1104, 0.2028, 0.1185, 0.1607, 0.04175, 0.2642, 0.03903, 0.3071, 0.1908, 0.281, 0.198, 0.27, 0.1913, 0.2992, 0.1807, 0.3121, 0.2218, 0.2894, 0.2263, 0.281, 0.198, 0.3071, 0.1908, 0.3197, 0.278, 0.29, 0.2812, 0.2947, 0.2541, 0.317, 0.2521, 0.3488, 0.5165, 0.2556, 0.5184, 0.2675, 0.4194, 0.3409, 0.4092, 0.3409, 0.4092, 0.2675, 0.4194, 0.2859, 0.3078, 0.3223, 0.3016, 0.4877, 0.9892, 0.4942, 0.9871, 0.4964, 0.9986, 0.4882, 0.9999, 0.4813, 0.9905, 0.4877, 0.9892, 0.4882, 0.9999, 0.4798, 0.9987, 0.5263, 0.9641, 0.5298, 0.96, 0.5359, 0.9623, 0.5333, 0.9685, 0.5215, 0.9678, 0.5263, 0.9641, 0.5333, 0.9685, 0.5285, 0.9739, 0.4942, 0.9871, 0.501, 0.9675, 0.5147, 0.9842, 0.4964, 0.9986, 0.501, 0.9675, 0.5215, 0.9678, 0.5285, 0.9739, 0.5147, 0.9842, 0.317, 0.2521, 0.2947, 0.2541, 0.2894, 0.2263, 0.3121, 0.2218, 0.3627, 0.2408, 0.3354, 0.2484, 0.3335, 0.2201, 0.3569, 0.2153, 0.2947, 0.2541, 0.2706, 0.255, 0.2689, 0.2292, 0.2894, 0.2263, 0.3708, 0.2379, 0.3627, 0.2408, 0.3569, 0.2153, 0.365, 0.211, 0.2706, 0.255, 0.262, 0.2597, 0.2596, 0.2271, 0.2689, 0.2292, 0.3354, 0.2484, 0.317, 0.2521, 0.3121, 0.2218, 0.3335, 0.2201, 0.7497, 0.6422, 0.7476, 0.6409, 0.748, 0.6415, 0.7504, 0.6396, 0.7462, 0.6426, 0.7446, 0.6403, 0.7475, 0.6414, 0.7477, 0.641, 0.7478, 0.6414, 0.7476, 0.6409, 0.7477, 0.641, 0.7475, 0.6414, 0.644, 0.5145, 0.6438, 0.5121, 0.6455, 0.5124, 0.6441, 0.5144, 0.7475, 0.64, 0.7478, 0.6414, 0.7475, 0.6414, 0.7446, 0.6403, 0.6437, 0.4964, 0.644, 0.5145, 0.6441, 0.5144, 0.6248, 0.4957, 0.7476, 0.6409, 0.748, 0.6424, 0.7462, 0.6426, 0.7477, 0.641, 0.6438, 0.5121, 0.6421, 0.5118, 0.6465, 0.5294, 0.6419, 0.5296, 0.746, 0.6633, 0.7393, 0.6598, 0.7446, 0.6403, 0.7462, 0.6426, 0.7554, 0.6609, 0.7497, 0.6422, 0.7504, 0.6396, 0.7604, 0.656, 0.7439, 0.613, 0.7362, 0.6144, 0.7306, 0.5798, 0.7403, 0.5776, 0.7475, 0.64, 0.7446, 0.6403, 0.7409, 0.638, 0.7466, 0.637, 0.6092, 0.522, 0.6455, 0.5124, 0.6373, 0.5298, 0.6168, 0.5566, 0.7604, 0.656, 0.7504, 0.6396, 0.7523, 0.6361, 0.7626, 0.6498, 0.6167, 0.6487, 0.6307, 0.643, 0.6323, 0.7114, 0.6288, 0.7189, 0.7654, 0.6295, 0.7516, 0.6117, 0.75, 0.5755, 0.7742, 0.5781, 0.6106, 0.6044, 0.6313, 0.5857, 0.6307, 0.643, 0.6167, 0.6487, 0.6394, 0.5864, 0.6475, 0.5872, 0.6444, 0.6448, 0.6376, 0.6439, 0.724, 0.4397, 0.7275, 0.4692, 0.7209, 0.4714, 0.7162, 0.4424, 0.6376, 0.6439, 0.6444, 0.6448, 0.6377, 0.7128, 0.635, 0.7121, 0.7403, 0.5776, 0.7306, 0.5798, 0.7209, 0.4714, 0.7275, 0.4692, 0.7742, 0.5781, 0.75, 0.5755, 0.7342, 0.467, 0.7317, 0.4369, 0.6419, 0.5296, 0.6465, 0.5294, 0.6475, 0.5872, 0.6394, 0.5864, 0.6168, 0.5566, 0.6373, 0.5298, 0.6313, 0.5857, 0.6106, 0.6044, 0.7626, 0.6498, 0.7523, 0.6361, 0.7516, 0.6117, 0.7654, 0.6295, 0.7466, 0.637, 0.7409, 0.638, 0.7362, 0.6144, 0.7439, 0.613, 0.3223, 0.3016, 0.2859, 0.3078, 0.29, 0.2812, 0.3197, 0.278, 0.3862, 0.291, 0.3526, 0.2966, 0.3441, 0.273, 0.3715, 0.2693, 0.2405, 0.2374, 0.2217, 0.2581, 0.1786, 0.242, 0.2049, 0.2316, 0.262, 0.2597, 0.2513, 0.285, 0.2217, 0.2581, 0.2405, 0.2374, 0.4019, 0.2817, 0.3862, 0.2606, 0.4255, 0.2084, 0.4708, 0.2116, 0.2859, 0.3078, 0.2517, 0.313, 0.2644, 0.2857, 0.29, 0.2812, 0.4019, 0.2817, 0.3862, 0.291, 0.3715, 0.2693, 0.3862, 0.2606, 0.2517, 0.313, 0.2397, 0.3102, 0.2513, 0.285, 0.2644, 0.2857, 0.3526, 0.2966, 0.3223, 0.3016, 0.3197, 0.278, 0.3441, 0.273, 0.6465, 0.5294, 0.6639, 0.5584, 0.6687, 0.6073, 0.6475, 0.5872, 0.7409, 0.638, 0.7354, 0.6543, 0.7268, 0.635, 0.7362, 0.6144, 0.6444, 0.6448, 0.6584, 0.6516, 0.6408, 0.7194, 0.6377, 0.7128, 0.635, 0.7121, 0.6348, 0.7192, 0.6288, 0.7189, 0.6323, 0.7114, 0.7362, 0.6144, 0.7268, 0.635, 0.7087, 0.5877, 0.7306, 0.5798, 0.6475, 0.5872, 0.6687, 0.6073, 0.6584, 0.6516, 0.6444, 0.6448, 0.7306, 0.5798, 0.7087, 0.5877, 0.7162, 0.4424, 0.7209, 0.4714, 0.6421, 0.5118, 0.6744, 0.5248, 0.6639, 0.5584, 0.6465, 0.5294, 0.7446, 0.6403, 0.7393, 0.6598, 0.7354, 0.6543, 0.7409, 0.638, 0.6439, 0.5145, 0.6626, 0.4972, 0.6744, 0.5248, 0.6421, 0.5118, 0.6441, 0.5144, 0.6455, 0.5124, 0.6092, 0.522, 0.6248, 0.4957, 0.748, 0.6424, 0.7507, 0.6621, 0.746, 0.6633, 0.7462, 0.6426, 0.3678, 0.7227, 0.4891, 0.6704, 0.4568, 0.6967, 0.3956, 0.7408, 0.5167, 0.7575, 0.4356, 0.806, 0.4324, 0.7999, 0.4881, 0.74, 0.5133, 0.7102, 0.5167, 0.7575, 0.4881, 0.74, 0.4796, 0.7188, 0.4356, 0.806, 0.372, 0.7822, 0.3978, 0.7798, 0.4324, 0.7999, 0.4891, 0.6704, 0.5133, 0.7102, 0.4796, 0.7188, 0.4568, 0.6967, 0.372, 0.7822, 0.3678, 0.7227, 0.3956, 0.7408, 0.3978, 0.7798, 0.7497, 0.6422, 0.7554, 0.6609, 0.7507, 0.6621, 0.748, 0.6424, 0.6377, 0.7128, 0.6408, 0.7194, 0.6348, 0.7192, 0.635, 0.7121, 0.7523, 0.6361, 0.7466, 0.637, 0.7439, 0.613, 0.7516, 0.6117, 0.6373, 0.5298, 0.6419, 0.5296, 0.6394, 0.5864, 0.6313, 0.5857, 0.75, 0.5755, 0.7403, 0.5776, 0.7275, 0.4692, 0.7342, 0.467, 0.6307, 0.643, 0.6376, 0.6439, 0.635, 0.7121, 0.6323, 0.7114, 0.7317, 0.4369, 0.7342, 0.467, 0.7275, 0.4692, 0.724, 0.4397, 0.6313, 0.5857, 0.6394, 0.5864, 0.6376, 0.6439, 0.6307, 0.643, 0.7504, 0.6396, 0.7475, 0.64, 0.7466, 0.637, 0.7523, 0.6361, 0.7516, 0.6117, 0.7439, 0.613, 0.7403, 0.5776, 0.75, 0.5755, 0.6455, 0.5124, 0.6438, 0.5121, 0.6419, 0.5296, 0.6373, 0.5298, 0.7476, 0.6409, 0.7497, 0.6422, 0.748, 0.6424, 0.7476, 0.6409, 0.6626, 0.4972, 0.6439, 0.5145, 0.644, 0.5145, 0.6437, 0.4964, 0.7504, 0.6396, 0.748, 0.6415, 0.7478, 0.6414, 0.7475, 0.64, 0.6439, 0.5145, 0.6421, 0.5118, 0.6438, 0.5121, 0.644, 0.5145, 0.748, 0.6415, 0.7476, 0.6409, 0.7476, 0.6409, 0.7478, 0.6414, 0.83, 0.1043, 0.8429, 0.09152, 0.8591, 0.1178, 0.8547, 0.122, 0.807, 0.08717, 0.8278, 0.06598, 0.8429, 0.09152, 0.83, 0.1043, 0.7843, 0.06899, 0.8137, 0.04007, 0.8278, 0.06598, 0.807, 0.08717, 0.8598, 0.08486, 0.8429, 0.09152, 0.8278, 0.06598, 0.8551, 0.05507, 0.7959, 0.1147, 0.807, 0.08717, 0.83, 0.1043, 0.823, 0.1209, 0.8675, 0.1312, 0.8522, 0.1276, 0.8547, 0.122, 0.8221, 0.1389, 0.823, 0.1209, 0.8522, 0.1276, 0.8519, 0.1338, 0.7945, 0.1442, 0.7959, 0.1147, 0.823, 0.1209, 0.8221, 0.1389, 0.8675, 0.1312, 0.8519, 0.1338, 0.8522, 0.1276, 0.8283, 0.1559, 0.8221, 0.1389, 0.8519, 0.1338, 0.8541, 0.1396, 0.7806, 0.1886, 0.7665, 0.1499, 0.7945, 0.1442, 0.8044, 0.1719, 0.8044, 0.1719, 0.7945, 0.1442, 0.8221, 0.1389, 0.8283, 0.1559, 0.8675, 0.1312, 0.8541, 0.1396, 0.8519, 0.1338, 0.8407, 0.1692, 0.8283, 0.1559, 0.8541, 0.1396, 0.8584, 0.1441, 0.8086, 0.2184, 0.7806, 0.1886, 0.8044, 0.1719, 0.8244, 0.1935, 0.8244, 0.1935, 0.8044, 0.1719, 0.8283, 0.1559, 0.8407, 0.1692, 0.8574, 0.1767, 0.8407, 0.1692, 0.8584, 0.1441, 0.864, 0.1466, 0.8462, 0.234, 0.8086, 0.2184, 0.8244, 0.1935, 0.8514, 0.2052, 0.8675, 0.1312, 0.8584, 0.1441, 0.8541, 0.1396, 0.8514, 0.2052, 0.8244, 0.1935, 0.8407, 0.1692, 0.8574, 0.1767, 0.8755, 0.1767, 0.8574, 0.1767, 0.864, 0.1466, 0.8702, 0.1467, 0.8867, 0.2339, 0.8462, 0.234, 0.8514, 0.2052, 0.8808, 0.2054, 0.8675, 0.1312, 0.864, 0.1466, 0.8584, 0.1441, 0.8808, 0.2054, 0.8514, 0.2052, 0.8574, 0.1767, 0.8755, 0.1767, 0.9083, 0.1949, 0.8808, 0.2054, 0.8755, 0.1767, 0.8924, 0.1703, 0.9239, 0.219, 0.8867, 0.2339, 0.8808, 0.2054, 0.9083, 0.1949, 0.8924, 0.1703, 0.8755, 0.1767, 0.8702, 0.1467, 0.8759, 0.1446, 0.8675, 0.1312, 0.8702, 0.1467, 0.864, 0.1466, 0.9289, 0.174, 0.9083, 0.1949, 0.8924, 0.1703, 0.9051, 0.1576, 0.9537, 0.191, 0.9239, 0.219, 0.9083, 0.1949, 0.9289, 0.174, 0.9051, 0.1576, 0.8924, 0.1703, 0.8759, 0.1446, 0.8804, 0.1403, 0.8675, 0.1312, 0.8759, 0.1446, 0.8702, 0.1467, 0.9124, 0.1413, 0.9051, 0.1576, 0.8804, 0.1403, 0.8829, 0.1347, 0.9699, 0.1527, 0.9537, 0.191, 0.9289, 0.174, 0.9408, 0.1471, 0.8675, 0.1312, 0.8804, 0.1403, 0.8759, 0.1446, 0.9408, 0.1471, 0.9289, 0.174, 0.9051, 0.1576, 0.9124, 0.1413, 0.9129, 0.1234, 0.9124, 0.1413, 0.8829, 0.1347, 0.8831, 0.1286, 0.9699, 0.1118, 0.9699, 0.1527, 0.9408, 0.1471, 0.9413, 0.1178, 0.8675, 0.1312, 0.8829, 0.1347, 0.8804, 0.1403, 0.9413, 0.1178, 0.9408, 0.1471, 0.9124, 0.1413, 0.9129, 0.1234, 0.8675, 0.1312, 0.8831, 0.1286, 0.8829, 0.1347, 0.9548, 0.07393, 0.9699, 0.1118, 0.9413, 0.1178, 0.9307, 0.09053, 0.9066, 0.1066, 0.9129, 0.1234, 0.8831, 0.1286, 0.8809, 0.1228, 0.9307, 0.09053, 0.9413, 0.1178, 0.9129, 0.1234, 0.9066, 0.1066, 0.9269, 0.04429, 0.9548, 0.07393, 0.9307, 0.09053, 0.9108, 0.06897, 0.8675, 0.1312, 0.8809, 0.1228, 0.8831, 0.1286, 0.8943, 0.09335, 0.9066, 0.1066, 0.8809, 0.1228, 0.8767, 0.1183, 0.9108, 0.06897, 0.9307, 0.09053, 0.9066, 0.1066, 0.8943, 0.09335, 0.8903, 0.02753, 0.9269, 0.04429, 0.9108, 0.06897, 0.8843, 0.05649, 0.8675, 0.1312, 0.8767, 0.1183, 0.8809, 0.1228, 0.8779, 0.08569, 0.8943, 0.09335, 0.8767, 0.1183, 0.8711, 0.1158, 0.8843, 0.05649, 0.9108, 0.06897, 0.8943, 0.09335, 0.8779, 0.08569, 0.851, 0.02623, 0.8903, 0.02753, 0.8843, 0.05649, 0.8551, 0.05507, 0.8675, 0.1312, 0.8711, 0.1158, 0.8767, 0.1183, 0.8598, 0.08486, 0.8779, 0.08569, 0.8711, 0.1158, 0.8649, 0.1156, 0.8551, 0.05507, 0.8843, 0.05649, 0.8779, 0.08569, 0.8598, 0.08486, 0.8675, 0.1312, 0.8649, 0.1156, 0.8711, 0.1158, 0.8675, 0.1312, 0.8591, 0.1178, 0.8649, 0.1156, 0.8551, 0.05507, 0.8278, 0.06598, 0.8137, 0.04007, 0.851, 0.02623, 0.7665, 0.1499, 0.7674, 0.1079, 0.7959, 0.1147, 0.7945, 0.1442, 0.7674, 0.1079, 0.7843, 0.06899, 0.807, 0.08717, 0.7959, 0.1147, 0.823, 0.1209, 0.83, 0.1043, 0.8547, 0.122, 0.8522, 0.1276, 0.8675, 0.1312, 0.8547, 0.122, 0.8591, 0.1178, 0.8598, 0.08486, 0.8649, 0.1156, 0.8591, 0.1178, 0.8429, 0.09152])
me_cube_004.materials.append(mat_material_002)
me_cube_004.use_remesh_preserve_volume = False
me_cube_004.use_remesh_preserve_attributes = False
me_cube_004.use_mirror_vertex_groups = False
me_cube_004.update()
arm_armature = bpy.data.armatures.new('Armature')  # bones are not reproduced

# ---- objects
ob_empty = bpy.data.objects.new('Empty', None)
ob_fins = bpy.data.objects.new('fINS', me_cube_004)
ob_armature = bpy.data.objects.new('Armature', arm_armature)

# ---- transforms, parenting, visibility, modifiers, constraints
ob_empty.location = (0.0, 0.0, 0.0)
ob_empty.rotation_euler = (1.571, -0.0, 4.712)
ob_empty.scale = (2.206, 2.206, 2.206)
ob_empty.empty_display_type = 'IMAGE'
ob_empty.empty_display_size = 5.0
ob_empty.lineart.crease_threshold = 0.0
ob_fins.parent = ob_armature
ob_fins.location = (0.0, 0.0, 0.0)
ob_fins.lock_rotations_4d = False
ob_fins.empty_display_type = 'ARROWS'
ob_fins.lineart.crease_threshold = 0.0
_vg = ob_fins.vertex_groups.new(name='Root.002')
for _i, _w in zip([32, 35, 36, 37, 38, 47, 50, 97, 98, 100, 112, 113, 114, 121, 122, 123, 124, 129, 130, 133, 134, 135, 142, 143, 144, 145, 146, 147, 148, 149, 150, 151, 152, 153, 155, 156, 158, 168, 170, 177, 178, 241, 242, 243, 244, 246], [0.0, 0.0, 0.1012, 0.0, 0.0, 0.0, 0.0, 0.0, 0.0, 0.4058, 0.1036, 0.009721, 0.009212, 0.1409, 0.0, 0.06409, 0.0, 0.009216, 0.04929, 0.1587, 0.0212, 0.05504, 0.0, 0.0, 0.0, 0.0, 0.0, 0.0, 0.0, 0.0, 0.0, 0.0, 0.0, 0.0, 0.0, 0.0, 0.0, 0.04869, 0.002908, 0.0619, 0.0354, 0.1008, 0.2832, 0.1356, 0.03932, 0.04381]): _vg.add([_i], _w, 'REPLACE')
_vg = ob_fins.vertex_groups.new(name='Head')
for _i, _w in zip([33, 36, 47, 48, 49, 50, 51, 52, 53, 54, 55, 68, 69, 70, 71, 72, 73, 74, 75, 76, 77, 78, 79, 80, 81, 82, 99, 100, 101, 102, 114, 115, 118, 119, 120, 123, 125, 126, 129, 130, 131, 132, 133, 134, 135, 136, 137, 168, 170, 171, 174, 175, 176, 177, 178, 241, 242, 243, 244, 245, 246, 263, 264, 265, 266, 267, 268, 269, 270, 271, 272, 273, 274, 275, 276, 277, 278, 279, 280, 281, 282, 283, 284, 285, 286, 287, 288, 289, 290, 291, 292, 293, 294, 295, 296, 297, 298, 299, 300, 301, 302, 303, 304, 305, 306, 307, 308, 309, 310, 311, 312, 313, 314, 315, 316, 317, 318, 319, 320, 321, 322, 323, 324, 325, 326, 327], [0.0, 0.02936, 0.009232, 0.2565, 0.08314, 0.05877, 0.2365, 0.08668, 0.08355, 0.08851, 0.09794, 0.219, 0.4992, 0.3701, 0.4148, 0.4684, 0.2518, 0.5189, 0.2608, 0.1218, 0.5055, 0.7366, 0.2239, 0.5149, 0.2573, 0.4816, 0.1547, 0.1655, 0.02769, 0.0, 0.1687, 0.02631, 0.4988, 0.1568, 0.5909, 0.553, 0.2753, 0.01225, 0.06262, 0.04965, 0.02281, 0.0001454, 0.07448, 0.08432, 0.01491, 0.003578, 0.03727, 0.06581, 0.4231, 0.07465, 0.5057, 0.4688, 0.5558, 0.18, 0.2969, 0.06557, 0.05442, 0.3997, 0.5025, 0.08462, 0.1069, 1.0, 1.0, 1.0, 1.0, 1.0, 1.0, 1.0, 1.0, 1.0, 1.0, 1.0, 1.0, 1.0, 1.0, 1.0, 1.0, 1.0, 1.0, 1.0, 1.0, 1.0, 1.0, 1.0, 1.0, 1.0, 1.0, 1.0, 1.0, 1.0, 1.0, 1.0, 1.0, 1.0, 1.0, 1.0, 1.0, 1.0, 1.0, 1.0, 1.0, 1.0, 1.0, 1.0, 1.0, 1.0, 1.0, 1.0, 1.0, 1.0, 1.0, 1.0, 1.0, 1.0, 1.0, 1.0, 1.0, 1.0, 1.0, 1.0, 1.0, 1.0, 1.0, 1.0, 1.0, 1.0]): _vg.add([_i], _w, 'REPLACE')
_vg = ob_fins.vertex_groups.new(name='Root.015')
for _i, _w in zip([51, 52, 53, 54, 55, 56, 57, 58, 59, 60, 61, 64, 65, 67, 68, 69, 70, 71, 72, 73, 74, 75, 76, 77, 78, 79, 80, 81, 82, 115, 116, 117, 118, 119, 120, 131, 170, 171, 172, 173, 174, 175, 176, 178, 181, 182, 183, 245], [0.04491, 0.1305, 0.617, 0.4606, 0.1011, 0.7635, 0.05499, 0.1252, 0.1123, 0.02408, 0.5608, 0.1307, 0.01235, 0.08137, 0.7149, 0.1118, 0.1805, 0.213, 0.09631, 0.1316, 0.2713, 0.1186, 0.7952, 0.2463, 0.1476, 0.08253, 0.06186, 0.08889, 0.05759, 0.2656, 0.2024, 0.0009803, 0.2443, 0.5571, 0.1005, 0.002281, 0.07216, 0.7088, 0.2329, 0.01434, 0.3346, 0.4131, 0.1454, 0.0315, 0.1013, 0.01568, 0.7537, 0.02268]): _vg.add([_i], _w, 'REPLACE')
_vg = ob_fins.vertex_groups.new(name='Root.017')
for _i, _w in zip([52, 55, 56, 57, 60, 61, 62, 63, 64, 68, 69, 72, 73, 75, 76, 80, 82, 115, 116, 117, 118, 119, 120, 171, 172, 181, 182, 183], [0.7494, 0.7647, 0.1461, 0.917, 0.9351, 0.2276, 0.9758, 0.9794, 0.8307, 0.003004, 0.2246, 0.2532, 0.5338, 0.5296, 0.03837, 0.09533, 0.1043, 0.6629, 0.7262, 0.9691, 0.148, 0.2437, 0.08059, 0.03691, 0.05289, 0.8882, 0.9631, 0.1574]): _vg.add([_i], _w, 'REPLACE')
_vg = ob_fins.vertex_groups.new(name='Root.018')
for _i, _w in zip([53, 54, 56, 58, 59, 61, 64, 65, 66, 67, 70, 74, 76, 77, 115, 116, 171, 172, 173, 175, 179, 180, 183], [0.2644, 0.4154, 0.07936, 0.8447, 0.8587, 0.2092, 0.02556, 0.9608, 0.9732, 0.8946, 0.003729, 0.06164, 0.006323, 0.07146, 0.0001654, 0.06281, 0.171, 0.7004, 0.9586, 0.06294, 0.9785, 0.989, 0.08861]): _vg.add([_i], _w, 'REPLACE')
_vg = ob_fins.vertex_groups.new(name='Pectoral_R')
for _i, _w in zip([0, 1, 2, 3, 4, 11, 12, 14, 32, 33, 34, 35, 36, 37, 38, 39, 40, 41, 42, 46, 47, 48, 49, 50, 51, 52, 53, 54, 55, 56, 57, 58, 59, 60, 61, 62, 63, 64, 65, 66, 67, 68, 69, 70, 71, 72, 73, 74, 75, 76, 77, 78, 79, 80, 81, 82, 83, 85, 87, 88, 89, 90, 92, 94, 95, 96, 97, 98, 99, 100, 101, 102, 103, 104, 112, 113, 114, 115, 116, 117, 118, 119, 120, 121, 122, 123, 124, 125, 126, 127, 128, 129, 130, 131, 132, 133, 134, 135, 136, 137, 138, 139, 140, 141, 142, 143, 144, 145, 146, 147, 148, 149, 150, 151, 152, 153, 154, 155, 156, 157, 158, 159, 168, 169, 170, 171, 172, 173, 174, 175, 176, 177, 178, 179, 180, 181, 182, 183, 241, 242, 243, 244, 245, 246], [0.0, 0.0, 0.0, 0.0, 2.658e-06, 0.0, 0.0, 0.0, 1.543e-07, 3.805e-07, 0.0, 3.41e-09, 0.001781, 0.0, 2.908e-09, 1.618e-05, 0.0, 0.0, 0.0, 0.0, 0.0, 5.105e-07, 7.09e-06, 5.916e-08, 0.0001909, 2.772e-10, 0.0, 0.0, 1.109e-07, 0.0, 4.891e-09, 0.0, 0.0, 8.451e-07, 0.0, 0.0, 0.0, 0.0, 0.0, 0.0, 0.0, 9.66e-05, 1.585e-07, 0.0, 0.0, 5.013e-07, 2.661e-09, 0.0, 1.729e-07, 1.252e-06, 0.0, 7.112e-07, 0.0, 4.185e-07, 5.464e-08, 9.471e-08, 0.0, 0.0, 0.0, 0.0, 0.0, 0.0, 0.0, 0.0, 0.0, 0.0, 7.335e-07, 6.086e-08, 9.845e-11, 0.02264, 1.577e-08, 0.0, 0.0, 3.119e-08, 0.001246, 5.743e-06, 0.002469, 9.071e-11, 0.0, 0.0, 2.103e-05, 3.715e-08, 0.0009001, 0.008653, 3.494e-07, 0.0002666, 6.355e-10, 1.708e-09, 2.287e-07, 0.0, 0.0, 0.007238, 0.1804, 0.1115, 0.2148, 0.2946, 0.2672, 0.2607, 0.1753, 0.2351, 0.0726, 0.1365, 0.01402, 0.04326, 4.041e-09, 1.623e-12, 1.576e-11, 7.668e-09, 0.0, 0.0, 0.0, 0.0, 0.0, 0.0, 0.0, 0.0, 0.0, 0.0, 0.0, 0.0, 0.0, 0.0, 0.00158, 0.0005544, 0.0003317, 0.0, 0.0, 0.0, 0.0001726, 0.0, 0.002465, 0.0002229, 6.005e-05, 0.0, 0.0, 0.0, 0.0, 0.0, 0.1377, 0.1585, 0.1385, 0.006257, 0.004787, 0.05944]): _vg.add([_i], _w, 'REPLACE')
_vg = ob_fins.vertex_groups.new(name='Pectoral_R.002')
for _i, _w in zip([32, 33, 34, 35, 37, 38, 40, 41, 46, 47, 48, 49, 50, 51, 52, 53, 54, 55, 56, 57, 58, 59, 60, 61, 62, 63, 64, 65, 66, 67, 68, 69, 70, 71, 72, 73, 75, 76, 78, 79, 80, 81, 82, 87, 88, 89, 94, 96, 97, 98, 99, 101, 102, 103, 114, 115, 116, 117, 118, 119, 120, 122, 124, 125, 126, 127, 128, 129, 130, 131, 135, 137, 142, 143, 144, 145, 146, 147, 148, 149, 150, 151, 152, 153, 154, 155, 156, 157, 158, 159, 168, 170, 171, 172, 173, 175, 176, 177, 178, 179, 180, 181, 182, 183, 241, 245, 246], [0.0, 0.0, 0.0, 0.0, 0.0, 0.0, 0.0, 0.0, 0.0, 0.0, 0.0, 0.0, 0.0, 0.0, 0.0, 0.0, 0.0, 0.0, 0.0, 0.0, 0.0, 0.0, 0.0, 0.0, 0.0, 0.0, 0.0, 0.0, 0.0, 0.0, 0.0, 0.0, 0.0, 0.0, 0.0, 0.0, 0.0, 0.0, 0.0, 0.0, 0.0, 0.0, 0.0, 0.0, 0.0, 0.0, 0.0, 0.0, 0.0, 0.0, 0.0, 0.0, 0.0, 0.0, 0.0, 0.0, 0.0, 0.0, 0.0, 0.0, 0.0, 0.0, 0.0, 0.0, 0.0, 0.0, 0.0, 0.0, 0.0, 0.0, 0.01151, 0.3011, 0.0, 0.0, 0.0, 0.0, 0.0, 0.0, 0.0, 0.0, 0.0, 0.0, 0.0, 0.0, 0.0, 0.0, 0.0, 0.0, 0.0, 0.0, 0.0, 0.0, 0.0, 0.0, 0.0, 0.0, 0.0, 0.0, 0.0, 0.0, 0.0, 0.0, 0.0, 0.0, 0.0, 0.0, 0.0]): _vg.add([_i], _w, 'REPLACE')
_vg = ob_fins.vertex_groups.new(name='Pectoral_R.001')
for _i, _w in zip([32, 33, 34, 35, 47, 48, 49, 50, 69, 70, 71, 72, 74, 77, 79, 80, 81, 82, 87, 89, 96, 97, 98, 99, 101, 102, 103, 114, 120, 121, 122, 124, 125, 126, 127, 128, 129, 130, 131, 132, 136, 137, 138, 139, 140, 141, 142, 143, 144, 145, 146, 147, 148, 149, 150, 151, 152, 153, 154, 155, 156, 157, 158, 159, 170, 174, 175, 176, 177, 178, 241, 246], [0.0, 0.0, 0.0, 0.0, 0.0, 0.0, 0.0, 0.0, 0.0, 0.0, 0.0, 0.0, 0.0, 0.0, 0.0, 0.0, 0.0, 0.0, 0.0, 0.0, 0.0, 0.0, 0.0, 0.0, 0.0, 0.0, 0.0, 0.0, 0.0, 0.0, 0.0, 0.0, 0.0, 0.0, 0.0, 0.0, 0.0, 0.0, 0.01903, 0.0716, 0.7129, 0.1607, 0.1395, 0.4155, 0.1049, 0.208, 0.0, 0.0, 0.0, 0.0, 0.0, 0.0, 0.0, 0.0, 0.0, 0.0, 0.0, 0.0, 0.0, 0.0, 0.0, 0.0, 0.0, 0.0, 0.0, 0.0, 0.0, 0.0, 0.0, 0.0, 0.0, 0.0]): _vg.add([_i], _w, 'REPLACE')
_vg = ob_fins.vertex_groups.new(name='Pectoral_R.003')
for _i, _w in zip([33, 34, 48, 49, 70, 71, 74, 77, 79, 81, 87, 89, 96, 99, 101, 102, 103, 125, 126, 127, 128, 136, 137, 138, 139, 140, 141, 170, 174, 176, 178], [0.0, 0.0, 0.0, 0.0, 0.0, 0.0, 0.0, 0.0, 0.0, 0.0, 0.0, 0.0, 0.0, 0.0, 0.0, 0.0, 0.0, 0.0, 0.0, 0.0, 0.0, 0.1339, 0.09192, 0.8322, 0.5104, 0.8746, 0.754, 0.0, 0.0, 0.0, 0.0]): _vg.add([_i], _w, 'REPLACE')
_vg = ob_fins.vertex_groups.new(name='Pectoral_L')
for _i, _w in zip([112, 114, 121, 124, 129, 130, 131, 133, 134, 135, 143, 241, 242, 243, 246], [0.0, 0.0, 0.0, 0.0, 0.0, 0.0, 0.0, 0.0, 0.0, 0.0, 0.0, 0.0, 0.0, 0.0, 0.0]): _vg.add([_i], _w, 'REPLACE')
_vg = ob_fins.vertex_groups.new(name='Pectoral_L.002')
for _i, _w in zip([32, 35, 37, 38, 46, 47, 50, 51, 69, 80, 82, 97, 98, 112, 114, 118, 120, 121, 122, 124, 129, 130, 131, 132, 133, 134, 135, 142, 143, 144, 145, 146, 147, 148, 149, 150, 151, 152, 153, 154, 155, 156, 158, 159, 241, 242, 243, 245, 246], [0.0, 0.0, 0.0, 0.0, 0.0, 0.0, 0.0, 0.0, 0.0, 0.0, 0.0, 0.0, 0.0, 0.0, 0.0, 0.0, 0.0, 0.0, 0.0, 0.0, 0.0, 0.0, 0.0, 0.0, 0.0, 0.0, 0.0, 0.0, 0.0, 0.0, 0.0, 0.0, 0.0, 0.0, 0.0, 0.0, 0.0, 0.0, 0.0, 0.0, 0.0, 0.0, 0.0, 0.0, 0.0, 0.0, 0.0, 0.0, 0.0]): _vg.add([_i], _w, 'REPLACE')
_vg = ob_fins.vertex_groups.new(name='Pectoral_L.001')
_vg = ob_fins.vertex_groups.new(name='Pectoral_L.003')
_vg = ob_fins.vertex_groups.new(name='Root.003')
for _i, _w in zip([0, 1, 2, 3, 4, 6, 7, 10, 11, 12, 13, 32, 33, 34, 35, 36, 37, 38, 39, 40, 41, 48, 51, 83, 85, 88, 97, 98, 99, 100, 104, 106, 112, 113, 114, 121, 123, 124, 125, 129, 130, 131, 132, 133, 134, 135, 137, 160, 162, 168, 169, 170, 176, 177, 178, 241, 242, 243, 244, 245, 246], [0.02955, 0.2445, 0.04834, 0.001826, 0.1941, 0.00542, 0.0004853, 0.0107, 0.001826, 0.01042, 0.0464, 0.1255, 0.1376, 0.01286, 0.05574, 0.5797, 0.01629, 0.1077, 0.6291, 0.5045, 0.03929, 0.000874, 0.003657, 0.003057, 0.0004853, 0.01109, 0.03313, 0.01329, 0.01214, 0.2187, 0.1449, 0.01592, 0.4474, 0.46, 0.009764, 0.2114, 0.04639, 0.008459, 0.005438, 0.08044, 0.006787, 0.001132, 0.0009001, 0.06612, 0.02505, 0.01926, 0.001215, 0.2219, 0.03912, 0.2607, 0.4759, 0.008934, 0.000874, 0.1004, 0.037, 0.06618, 0.1312, 0.07971, 0.0133, 0.001846, 0.016]): _vg.add([_i], _w, 'REPLACE')
_vg = ob_fins.vertex_groups.new(name='Root.004')
for _i, _w in zip([0, 1, 2, 3, 4, 6, 7, 9, 10, 11, 12, 13, 14, 32, 33, 35, 36, 37, 38, 39, 40, 41, 42, 44, 46, 83, 85, 104, 105, 106, 112, 113, 121, 160, 161, 162, 168, 169, 177], [0.6379, 0.5169, 0.05482, 0.4068, 0.6332, 0.1732, 0.01052, 0.02126, 0.5825, 0.06957, 0.2341, 0.4818, 0.02127, 0.2437, 0.005064, 0.2833, 0.0381, 0.5816, 0.4994, 0.3362, 0.06738, 0.003277, 0.03076, 1.02e-05, 8.244e-09, 0.003277, 0.01052, 0.4852, 0.01279, 0.1925, 0.04948, 0.4773, 0.004593, 0.6831, 0.2421, 0.6423, 0.04628, 0.3696, 0.005064]): _vg.add([_i], _w, 'REPLACE')
_vg = ob_fins.vertex_groups.new(name='Root.005')
for _i, _w in zip([4, 9, 10, 11, 14, 104, 105, 106, 160, 161, 162, 192, 193, 194, 195, 197, 198, 199, 200, 201, 202, 203, 204, 205, 206, 207, 208, 209, 210, 211, 212, 213, 214, 215, 216, 217, 218, 219, 229, 230, 231, 232, 233, 234, 235, 236, 237, 238, 239, 240, 247, 248, 249, 251, 252, 253, 254, 255, 256, 257, 258, 259, 260, 261, 262], [0.04814, 0.0949, 0.9032, 0.1456, 0.06805, 0.08374, 0.04719, 0.6955, 0.02799, 0.04773, 0.1996, 0.0107, 0.2125, 0.1523, 0.1966, 0.008584, 0.1485, 0.07576, 0.07703, 0.07427, 0.07649, 0.04078, 0.03874, 0.06864, 0.06892, 0.06776, 0.06779, 0.0687, 0.0684, 0.06851, 0.06849, 0.06848, 0.06849, 0.06823, 0.06943, 0.06085, 0.06071, 0.03087, 0.02643, 0.01954, 0.04216, 0.03693, 0.05412, 0.0533, 0.06819, 0.06809, 0.06853, 0.06851, 0.06604, 0.0649, 0.2046, 0.1504, 0.009644, 0.07502, 0.07676, 0.03976, 0.06878, 0.06778, 0.06855, 0.0685, 0.06848, 0.06078, 0.06883, 0.06852, 0.02298]): _vg.add([_i], _w, 'REPLACE')
_vg = ob_fins.vertex_groups.new(name='Root.006')
for _i, _w in zip([5, 6, 9, 15, 16, 17, 19, 86, 93, 105, 106, 107, 161, 162, 163, 186, 187, 190, 191, 192, 193, 194, 195, 196, 197, 198, 199, 200, 201, 202, 203, 204, 205, 206, 207, 208, 209, 210, 211, 212, 213, 214, 215, 216, 217, 218, 219, 220, 221, 222, 225, 226, 227, 228, 229, 230, 231, 232, 233, 234, 235, 236, 237, 238, 239, 240, 247, 248, 249, 250, 251, 252, 253, 254, 255, 256, 257, 258, 259, 260, 261, 262], [0.1222, 0.05472, 0.5823, 0.02621, 0.2061, 0.276, 0.1968, 0.1153, 0.0695, 0.7193, 0.05101, 0.1312, 0.5634, 0.0006334, 0.1751, 0.0178, 0.05215, 0.03237, 0.5016, 0.5826, 0.6623, 0.7142, 0.6749, 0.4339, 0.5605, 0.718, 0.7862, 0.7793, 0.7982, 0.7831, 0.7181, 0.724, 0.7737, 0.7779, 0.7821, 0.7818, 0.7831, 0.7825, 0.7829, 0.7829, 0.783, 0.7829, 0.7812, 0.7842, 0.7708, 0.7716, 0.4895, 0.1146, 0.1921, 0.3705, 0.07183, 0.0204, 0.627, 0.5467, 0.7347, 0.7567, 0.7357, 0.7666, 0.7565, 0.762, 0.7832, 0.7821, 0.783, 0.783, 0.7772, 0.7827, 0.6686, 0.7161, 0.5715, 0.4677, 0.7922, 0.7812, 0.721, 0.7758, 0.7819, 0.7828, 0.7829, 0.7829, 0.7712, 0.7827, 0.783, 0.7457]): _vg.add([_i], _w, 'REPLACE')
_vg = ob_fins.vertex_groups.new(name='Root.007')
for _i, _w in zip([9, 15, 16, 17, 18, 19, 20, 21, 22, 24, 27, 28, 30, 45, 86, 93, 105, 107, 108, 110, 111, 161, 163, 164, 166, 184, 185, 186, 187, 188, 189, 190, 191, 192, 193, 194, 195, 196, 197, 198, 199, 200, 201, 202, 203, 204, 205, 206, 207, 208, 209, 210, 211, 212, 213, 214, 215, 216, 217, 218, 219, 220, 221, 222, 225, 226, 227, 228, 229, 230, 231, 232, 233, 234, 235, 236, 237, 238, 239, 240, 247, 248, 249, 250, 251, 252, 253, 254, 255, 256, 257, 258, 259, 260, 261, 262], [0.09223, 0.5681, 0.4622, 0.2872, 0.387, 0.6592, 0.09822, 0.1199, 0.02938, 0.8684, 0.6953, 0.07406, 0.1598, 0.05354, 0.1112, 0.06546, 0.008902, 0.7589, 0.2209, 0.1233, 0.02275, 0.05263, 0.6584, 0.2611, 0.03305, 0.9139, 0.6392, 0.3977, 0.5116, 0.5619, 0.8465, 0.7229, 0.3946, 0.3295, 0.09066, 0.09849, 0.09248, 0.4936, 0.3609, 0.09717, 0.1103, 0.1154, 0.1013, 0.1123, 0.2, 0.1961, 0.1287, 0.1244, 0.1223, 0.1225, 0.1205, 0.1213, 0.1208, 0.1209, 0.1208, 0.1209, 0.1225, 0.1189, 0.139, 0.1383, 0.275, 0.06411, 0.09081, 0.118, 0.05976, 0.01233, 0.1689, 0.2052, 0.1917, 0.1784, 0.1847, 0.1587, 0.1585, 0.1536, 0.121, 0.122, 0.1208, 0.1208, 0.1281, 0.125, 0.09157, 0.09783, 0.3452, 0.4441, 0.1058, 0.1138, 0.1981, 0.1265, 0.1224, 0.1209, 0.1209, 0.1209, 0.1386, 0.1207, 0.1208, 0.185]): _vg.add([_i], _w, 'REPLACE')
_vg = ob_fins.vertex_groups.new(name='Root.009')
for _i, _w in zip([15, 20, 23, 24, 26, 27, 28, 30, 31, 108, 109, 110, 111, 165, 185, 188, 189], [0.02205, 0.8762, 0.9516, 0.07128, 0.02384, 0.09896, 0.1398, 0.1669, 0.05338, 0.7595, 0.1754, 0.8424, 0.6236, 0.003684, 0.2504, 0.3423, 0.1026]): _vg.add([_i], _w, 'REPLACE')
_vg = ob_fins.vertex_groups.new(name='Root.012')
for _i, _w in zip([26, 28, 30, 31, 109, 111], [0.1549, 0.07244, 0.05072, 0.8912, 0.2177, 0.1662]): _vg.add([_i], _w, 'REPLACE')
_vg = ob_fins.vertex_groups.new(name='Root.014')
for _i, _w in zip([26, 28, 30, 31, 109, 111], [0.7788, 0.1035, 0.02245, 0.02855, 0.4465, 0.05691]): _vg.add([_i], _w, 'REPLACE')
_vg = ob_fins.vertex_groups.new(name='Root.010')
for _i, _w in zip([5, 8, 15, 16, 17, 18, 19, 20, 21, 22, 23, 24, 25, 27, 28, 29, 30, 45, 86, 93, 105, 107, 108, 109, 110, 111, 163, 164, 165, 166, 167, 184, 185, 186, 187, 188, 189, 190, 191, 192, 196, 197, 201, 203, 204, 205, 215, 219, 220, 223, 224, 227, 229, 230, 231, 233, 249, 250, 253, 262], [0.0, 0.0, 0.0, 0.08422, 0.02562, 0.0, 0.0, 0.0, 0.8279, 0.8779, 0.0, 0.05576, 0.09894, 0.1961, 0.4122, 0.218, 0.5253, 0.0, 0.00438, 0.002962, 0.0, 0.0, 0.0, 0.09822, 0.0, 0.09902, 0.05069, 0.7146, 0.3509, 0.9523, 0.8053, 0.01286, 0.0, 0.507, 0.3656, 0.0, 0.0, 0.1934, 0.07612, 0.05288, 0.04807, 0.03963, 0.0, 0.009052, 0.007349, 0.0, 0.0, 0.0, 0.0, 0.0, 0.0, 0.0, 0.008916, 0.0, 0.002907, 0.0, 0.04626, 0.0621, 0.0082, 0.004458]): _vg.add([_i], _w, 'REPLACE')
_vg = ob_fins.vertex_groups.new(name='Root.011')
for _i, _w in zip([21, 22, 25, 28, 29, 30, 165, 167], [0.006262, 0.06571, 0.268, 0.05914, 0.6812, 0.02894, 0.1401, 0.1204]): _vg.add([_i], _w, 'REPLACE')
_vg = ob_fins.vertex_groups.new(name='Root.013')
for _i, _w in zip([25, 28, 29, 109, 165, 167], [0.6053, 0.1386, 0.08767, 0.004507, 0.4348, 0.02585]): _vg.add([_i], _w, 'REPLACE')
_vg = ob_fins.vertex_groups.new(name='Pelvic_L')
for _i, _w in zip([32, 35, 37, 38, 46, 47, 48, 49, 50, 52, 55, 57, 60, 69, 70, 71, 72, 73, 75, 77, 79, 80, 81, 82, 97, 98, 99, 112, 114, 115, 118, 119, 120, 121, 122, 124, 125, 126, 129, 130, 133, 134, 135, 142, 143, 144, 145, 147, 170, 177, 178, 241, 242, 246], [0.0, 0.0, 0.0, 0.0, 0.0, 2.36e-10, 0.0, 0.0, 5.046e-06, 0.0, 0.0, 0.0, 0.0, 6.216e-08, 0.0, 0.0, 9.62e-07, 0.0, 0.0, 0.0, 0.0, 0.0, 0.0, 1.444e-10, 0.0, 0.0, 0.0, 0.0, 5.316e-10, 0.0, 0.0, 0.0, 0.0, 0.0, 2.353e-09, 4.134e-11, 0.0, 0.0, 4.587e-12, 0.0, 0.0, 0.0, 0.0, 0.006711, 0.0, 5.367e-12, 0.06583, 0.0, 0.0, 0.0, 0.0, 0.0, 0.0, 0.0]): _vg.add([_i], _w, 'REPLACE')
_vg = ob_fins.vertex_groups.new(name='Pelvic_L.001')
for _i, _w in zip([32, 35, 37, 38, 46, 47, 50, 69, 72, 73, 75, 80, 82, 97, 98, 114, 118, 120, 121, 122, 124, 129, 130, 133, 135, 142, 143, 144, 145, 146, 147, 148, 149, 150, 151, 153, 154, 156, 157, 159, 241, 242, 246], [0.0, 0.0, 0.0, 0.0, 0.0, 0.0, 0.0, 0.0, 0.0, 0.0, 0.0, 0.0, 0.0, 0.0, 0.0, 0.0, 0.0, 0.0, 0.0, 0.0, 0.0, 0.0, 0.0, 0.0, 0.0, 0.01682, 0.0, 0.0, 0.01004, 0.0, 0.0, 0.004524, 0.0, 0.0, 0.05588, 0.001671, 0.04885, 0.0, 0.1159, 0.0, 0.0, 0.0, 0.0]): _vg.add([_i], _w, 'REPLACE')
_vg = ob_fins.vertex_groups.new(name='Pelvic_L.002')
for _i, _w in zip([32, 35, 36, 37, 38, 46, 47, 50, 69, 72, 73, 75, 78, 80, 82, 97, 98, 100, 112, 113, 114, 118, 120, 121, 122, 123, 124, 129, 130, 133, 134, 135, 137, 142, 143, 144, 145, 146, 147, 148, 149, 150, 151, 152, 153, 155, 156, 158, 159, 241, 242, 243, 246], [1.474e-11, 7.836e-09, 0.0, 0.0001088, 0.001391, 0.0, 0.0, 0.0, 0.0, 0.0, 0.0, 0.0, 0.0, 0.0, 0.0, 9.9e-07, 1.985e-06, 0.0, 7.455e-05, 0.0, 0.0, 0.0, 0.0, 0.003829, 0.0, 0.0, 0.0, 0.0, 0.0, 0.0, 0.0, 0.0, 0.0, 0.0, 0.0, 0.0, 0.0, 0.0, 0.0, 0.0, 0.0, 0.0, 0.0, 0.0, 0.0, 0.06353, 0.0, 0.03204, 0.0, 0.0, 0.0, 0.0, 0.0]): _vg.add([_i], _w, 'REPLACE')
_vg = ob_fins.vertex_groups.new(name='Pelvic_R')
for _i, _w in zip([4, 33, 34, 36, 39, 47, 50, 51, 52, 55, 68, 69, 72, 73, 75, 78, 80, 82, 97, 98, 99, 100, 101, 102, 104, 112, 113, 114, 115, 118, 119, 120, 121, 122, 123, 124, 125, 126, 127, 129, 130, 131, 132, 133, 134, 135, 137, 142, 143, 144, 145, 146, 160, 169, 176, 177, 178, 241, 242, 243, 244, 245, 246], [0.0, 0.0, 0.0, 0.0, 0.0, 2.474e-05, 1.623e-09, 0.0, 0.0, 0.0, 0.0, 2.314e-10, 6.995e-09, 0.0, 0.0003179, 0.0, 5.306e-16, 5.358e-15, 1.008e-10, 0.0, 0.0, 0.0, 0.0, 0.0, 0.0, 0.0, 0.0, 7.808e-13, 0.0, 3.085e-06, 0.0, 8.631e-08, 3.285e-07, 0.1847, 0.0, 9.025e-06, 0.0, 0.0, 0.0, 2.945e-14, 0.00022, 0.0, 0.0, 0.0, 0.0, 0.0, 0.0, 0.2584, 0.0, 0.06736, 0.05866, 0.0, 0.0, 0.0, 0.0, 0.0, 0.0, 8.54e-06, 3.12e-05, 0.0, 0.0, 0.0, 3.082e-08]): _vg.add([_i], _w, 'REPLACE')
_vg = ob_fins.vertex_groups.new(name='Pelvic_R.001')
for _i, _w in zip([3, 32, 35, 38, 47, 50, 69, 72, 80, 82, 97, 98, 112, 114, 120, 121, 122, 124, 129, 130, 133, 135, 142, 143, 144, 145, 146, 147, 148, 149, 150, 151, 152, 153, 154, 155, 156, 157, 158, 159, 241, 242, 246], [0.0, 0.0, 0.0, 0.0, 0.0, 0.0, 0.0, 0.0, 0.0, 0.0, 1.51e-06, 0.0, 0.0, 0.0, 0.0, 0.0, 0.0, 0.0001808, 3.884e-07, 0.0, 0.0, 0.0, 0.168, 6.359e-05, 0.3421, 0.3807, 0.0003113, 0.7733, 0.408, 0.1293, 0.9496, 0.4237, 0.1653, 0.925, 0.6041, 0.5685, 0.9901, 0.822, 0.765, 0.9402, 0.0, 0.0, 0.0]): _vg.add([_i], _w, 'REPLACE')
_vg = ob_fins.vertex_groups.new(name='Pelvic_R.002')
for _i, _w in zip([0, 3, 4, 32, 35, 36, 37, 38, 39, 46, 47, 48, 49, 50, 51, 52, 69, 70, 71, 72, 73, 75, 78, 79, 80, 81, 82, 97, 98, 99, 100, 101, 112, 113, 114, 120, 121, 122, 124, 125, 126, 129, 130, 131, 132, 133, 134, 135, 137, 142, 143, 144, 145, 146, 147, 148, 149, 150, 151, 152, 153, 154, 155, 156, 157, 158, 159, 160, 169, 170, 176, 178, 241, 242, 243, 244, 245, 246], [0.0, 0.0, 0.0, 2.249e-12, 0.0001148, 0.0, 0.0, 0.0, 0.0, 0.0, 0.0, 0.0, 0.0, 0.0, 0.0, 0.0, 0.0, 0.0, 0.0, 0.0, 0.0, 0.0, 0.0, 0.0, 0.0, 0.0, 0.0, 1.127e-11, 1.432e-08, 0.0, 0.0, 0.0, 0.001268, 0.0, 0.0, 0.0, 0.0, 0.01947, 1.736e-07, 0.0, 0.0, 5.19e-05, 0.0, 0.0, 0.0, 0.0, 0.0, 0.0, 0.0, 0.01133, 0.001967, 0.002996, 0.0, 0.02668, 0.01284, 0.0, 0.7666, 0.0, 0.0, 0.8036, 0.02345, 0.0, 0.3317, 0.0, 0.0, 0.1701, 0.01728, 0.0, 0.0, 0.0, 0.0, 0.0, 0.0002601, 3.692e-05, 0.0, 0.0, 0.0, 0.0]): _vg.add([_i], _w, 'REPLACE')
_vg = ob_fins.vertex_groups.new(name='Root.016')
for _i, _w in zip([0, 3, 5, 8, 9, 11, 14, 32, 35, 37, 38, 42, 46, 98, 104, 105, 106, 112, 113, 121, 129, 143, 146, 147, 148, 149, 150, 151, 152, 153, 154, 155, 156, 157, 158, 159, 193, 199, 201, 205, 209, 210, 213, 214, 215, 216, 219, 220, 223, 227, 229, 230, 233, 235, 237, 238, 240, 241, 242, 246, 247, 251, 254, 256, 258, 260, 261, 262], [3.695e-18, 0.001738, 0.0, 0.0, 0.0, 0.003862, 0.01514, 0.0, 0.003462, 0.128, 1.781e-05, 0.2574, 0.8289, 0.0, 3.143e-06, 0.0, 0.0, 0.002605, 0.001505, 1.277e-05, 0.0, 0.0, 0.0, 0.0, 0.0, 0.0, 0.0, 0.0, 0.0, 0.0, 0.0, 0.0, 0.0, 0.0, 0.0, 0.0, 0.0, 0.0, 0.0, 0.0, 0.0, 0.0, 0.0, 0.0, 0.0, 0.0, 0.0, 0.0, 0.0, 0.0, 0.0, 0.0, 0.0, 0.0, 0.0, 0.0, 0.0, 0.0, 0.0, 0.0, 0.0, 0.0, 0.0, 0.0, 0.0, 0.0, 0.0, 0.0]): _vg.add([_i], _w, 'REPLACE')
_vg = ob_fins.vertex_groups.new(name='Root.019')
for _i, _w in zip([0, 3, 8, 10, 11, 14, 37, 38, 42, 44, 46, 104, 106, 113], [1.828e-05, 0.0008707, 0.0, 0.0, 2.448e-11, 6.428e-08, 0.03256, 0.0002495, 0.6698, 0.9828, 0.1128, 0.0002989, 0.003277, 0.00181]): _vg.add([_i], _w, 'REPLACE')
_vg = ob_fins.vertex_groups.new(name='Root.020')
for _i, _w in zip([11, 14, 43, 45, 106, 224], [0.0, 0.0, 0.9975, 0.02153, 0.0, 0.433]): _vg.add([_i], _w, 'REPLACE')
_vg = ob_fins.vertex_groups.new(name='Root.021')
for _i, _w in zip([0, 5, 6, 7, 8, 9, 10, 11, 14, 15, 16, 17, 18, 19, 20, 21, 22, 23, 24, 45, 84, 86, 93, 105, 106, 107, 108, 110, 161, 163, 164, 166, 184, 185, 186, 187, 188, 189, 190, 193, 195, 196, 199, 201, 205, 209, 210, 211, 213, 214, 215, 216, 219, 220, 221, 222, 223, 224, 225, 227, 228, 229, 230, 231, 233, 235, 237, 238, 240, 250], [0.0, 4.997e-07, 0.0, 0.0, 0.1746, 0.001312, 0.0, 0.001937, 0.01975, 1.823e-05, 0.0, 0.0, 0.00885, 3.574e-08, 0.0, 0.0, 0.0, 0.0, 0.0, 0.661, 0.0, 0.0, 0.0, 0.003969, 0.0004389, 6.835e-07, 0.0, 0.0, 0.002427, 0.0, 0.0, 0.0, 0.0, 7.357e-07, 0.0, 0.0, 0.007741, 0.0, 0.0, 0.0, 0.0, 0.0, 0.0, 0.0, 0.0, 0.0, 0.0, 0.0, 0.0, 0.0, 0.0, 0.0, 0.0003718, 8.077e-07, 0.0, 0.0, 0.001953, 0.551, 0.0, 0.0006531, 7.706e-05, 0.0, 0.0, 0.0, 0.0, 0.0, 0.0, 0.0, 0.0, 0.0]): _vg.add([_i], _w, 'REPLACE')
_vg = ob_fins.vertex_groups.new(name='Root.022')
for _i, _w in zip([33, 36, 48, 49, 51, 52, 53, 54, 55, 56, 57, 58, 59, 60, 61, 62, 63, 64, 65, 66, 67, 68, 69, 70, 71, 72, 73, 74, 75, 76, 77, 78, 79, 80, 81, 82, 89, 96, 99, 100, 101, 102, 114, 115, 116, 117, 118, 119, 120, 121, 123, 125, 126, 127, 128, 129, 130, 131, 132, 133, 134, 135, 136, 137, 138, 139, 168, 170, 171, 172, 173, 174, 175, 176, 177, 178, 179, 180, 181, 182, 183, 241, 242, 243, 244, 245, 246], [0.0, 0.0, 8.794e-05, 2.843e-05, 0.0, 0.0, 0.0, 0.0, 0.0, 0.0, 0.0, 0.0, 0.0, 0.0, 0.0, 0.0, 0.0, 0.0, 0.0, 0.0, 0.0, 0.0, 0.0, 0.0002826, 3.241e-06, 0.0, 0.0, 3.841e-05, 0.0, 0.0, 0.0009682, 0.0, 3.24e-11, 0.0, 9.418e-20, 0.0, 0.9311, 0.9623, 2.293e-07, 0.0, 1.542e-09, 0.0, 0.0, 0.0, 0.0, 0.0, 0.0, 0.0, 0.0, 0.0, 1.399e-14, 1.299e-14, 1.535e-22, 0.7036, 0.4528, 0.0, 0.0, 0.0, 0.0, 0.0, 0.0, 0.0, 0.0, 0.0, 0.0, 0.0, 0.004748, 9.859e-11, 0.0, 0.0, 0.0, 1.764e-09, 4.653e-07, 2.659e-11, 2.246e-08, 5.757e-12, 0.0, 0.0, 0.0, 0.0, 0.0, 0.0, 0.0, 0.0, 0.0, 0.0, 0.0]): _vg.add([_i], _w, 'REPLACE')
_vg = ob_fins.vertex_groups.new(name='Root.023')
for _i, _w in zip([1, 2, 32, 33, 34, 35, 36, 37, 38, 39, 40, 41, 46, 47, 48, 49, 50, 51, 53, 54, 56, 58, 59, 68, 69, 70, 71, 73, 74, 76, 77, 78, 79, 80, 81, 82, 83, 87, 88, 89, 94, 95, 96, 97, 98, 99, 100, 101, 102, 103, 112, 113, 114, 115, 118, 119, 120, 121, 122, 123, 124, 125, 126, 127, 128, 129, 130, 131, 132, 133, 134, 135, 136, 137, 142, 143, 144, 145, 146, 147, 148, 149, 150, 152, 153, 155, 160, 168, 169, 170, 171, 172, 174, 175, 176, 177, 178, 241, 242, 243, 244, 245, 246], [0.0, 0.0, 0.0, 2.649e-07, 2.409e-05, 0.0, 0.001099, 0.0, 0.0, 0.0, 0.0003606, 0.0007618, 0.0, 0.0, 3.728e-12, 3.569e-06, 0.0, 0.0, 0.0, 0.0, 0.0, 0.0, 0.0, 0.0, 0.0, 9.359e-17, 5.427e-27, 0.0, 0.0, 0.0, 0.0, 0.0, 1.043e-20, 0.0, 5.605e-45, 0.0, 0.0, 0.2785, 0.01897, 0.03742, 0.6311, 0.03696, 0.01537, 0.0, 0.0, 7.194e-05, 0.0, 0.0004352, 0.3751, 0.8587, 0.0, 0.0, 0.0, 0.0, 0.0, 0.0, 0.0, 0.0, 0.0, 1.306e-07, 0.0, 0.0002011, 0.0006234, 0.07178, 0.4283, 0.0, 0.0, 0.0, 0.0, 0.0, 0.0, 0.0, 0.0, 0.0, 0.0, 0.0, 0.0, 0.0, 0.0, 0.0, 0.0, 0.0, 0.0, 0.0, 0.0, 0.0, 0.0, 5.663e-09, 0.002474, 1.071e-14, 0.0, 0.0, 0.0, 0.0, 1.596e-10, 2.131e-09, 2.292e-10, 0.0, 0.0, 0.0, 6.92e-06, 0.0, 0.0]): _vg.add([_i], _w, 'REPLACE')
_vg = ob_fins.vertex_groups.new(name='Root.024')
for _i, _w in zip([1, 2, 10, 12, 13, 33, 34, 40, 41, 48, 49, 83, 85, 87, 88, 90, 94, 95, 99, 101, 125, 126, 160, 162, 168, 169, 170, 177, 178], [0.0, 0.0, 0.0, 0.0, 0.0, 2.441e-16, 9.131e-12, 1.053e-07, 9.623e-05, 0.0, 0.0, 0.0, 0.0, 0.2521, 0.9059, 0.05275, 0.2709, 0.755, 0.0, 0.0, 0.0, 0.0, 0.0001289, 0.0, 6.297e-07, 0.0004222, 0.0, 4.932e-06, 0.0]): _vg.add([_i], _w, 'REPLACE')
_vg = ob_fins.vertex_groups.new(name='Root.025')
for _i, _w in zip([1, 2, 6, 7, 12, 13, 33, 34, 36, 39, 40, 41, 83, 84, 85, 88, 90, 92, 95, 100, 160, 161, 162, 168, 169, 177, 221], [2.874e-14, 5.33e-07, 0.0, 0.0, 1.83e-07, 7.704e-10, 0.0, 0.0, 0.0, 0.0, 2.135e-07, 0.002377, 0.9955, 0.0, 0.03281, 0.04901, 0.8289, 0.02562, 0.1859, 0.0, 1.88e-08, 0.0, 1.637e-05, 0.0, 0.0, 0.0, 0.0]): _vg.add([_i], _w, 'REPLACE')
_vg = ob_fins.vertex_groups.new(name='Root.026')
for _i, _w in zip([1, 2, 6, 7, 10, 12, 13, 17, 40, 83, 84, 85, 90, 91, 92, 93, 160, 161, 162, 169, 221, 222, 225, 226, 228], [0.0, 0.0, 0.0, 0.0, 0.0, 6.745e-05, 7.095e-11, 0.0, 0.0, 0.0, 0.0, 0.9302, 0.1115, 0.05753, 0.9279, 0.01183, 3.743e-05, 0.0, 4.409e-07, 0.0, 0.0, 0.0, 0.0, 0.03059, 0.0]): _vg.add([_i], _w, 'REPLACE')
_vg = ob_fins.vertex_groups.new(name='Root.027')
for _i, _w in zip([1, 2, 5, 6, 7, 8, 9, 10, 12, 13, 15, 16, 17, 18, 19, 21, 22, 24, 27, 83, 84, 85, 86, 91, 92, 93, 105, 107, 160, 161, 162, 163, 164, 166, 184, 186, 187, 189, 190, 193, 195, 196, 199, 201, 206, 209, 210, 213, 214, 215, 216, 219, 220, 221, 222, 223, 225, 226, 227, 228, 229, 230, 232, 234, 236, 237, 238, 239], [0.0, 0.0, 0.0, 1.764e-10, 4.223e-09, 0.0, 2.363e-05, 0.0, 0.0, 6.028e-07, 0.0, 2.689e-08, 1.136e-05, 0.0, 0.005899, 0.0, 0.0, 0.0, 0.0, 0.0, 0.9642, 0.0, 0.7145, 0.9219, 0.01105, 0.8019, 0.0, 0.0, 0.0, 3.33e-08, 2.169e-06, 0.0006704, 0.0, 0.0, 0.0, 2.759e-05, 0.000468, 0.0, 0.0, 0.0, 0.0, 0.0, 0.0, 0.0, 0.0, 0.0, 0.0, 0.0, 0.0, 0.0, 0.0, 0.0002077, 0.0, 1.016e-10, 1.854e-09, 0.0, 0.8295, 0.8764, 0.0, 1.229e-06, 0.0, 0.0, 0.0, 0.0, 0.0, 0.0, 0.0, 0.0]): _vg.add([_i], _w, 'REPLACE')
_m = ob_fins.modifiers.new('Mirror', 'MIRROR')
_m.use_clip = True
_m = ob_fins.modifiers.new('Armature', 'ARMATURE')
_m.object = ob_armature
_m = ob_fins.modifiers.new('Auto Smooth', 'NODES')
_m.node_group = ng_auto_smooth
_gi = [s.identifier for s in ng_auto_smooth.interface.items_tree if s.item_type == 'SOCKET' and s.in_out == 'INPUT']
_m[_gi[1]] = 3.142  # Angle
ob_armature.location = (0.0, 0.0, 0.0)
ob_armature.rotation_euler = (0.0, -0.0, 3.142)
ob_armature.show_in_front = True
ob_armature.lineart.crease_threshold = 0.0

# ---- collection membership
col_collection.objects.link(ob_empty)
col_collection.objects.link(ob_fins)
col_collection.objects.link(ob_armature)

# ---- scene / render settings (as saved in the file)
scene.frame_start = 1; scene.frame_end = 40; scene.frame_set(19)
scene.render.engine = 'CYCLES'
scene.render.use_bake_multires = True
scene.cycles.use_denoising = False
scene.cycles.samples = 128
scene.cycles.sampling_pattern = 'TABULATED_SOBOL'
scene.cycles.use_adaptive_sampling = False
scene.cycles.use_light_tree = False
scene.view_settings.view_transform = 'Filmic'
bpy.context.view_layer.update()

# ---- added for rendering (the .blend has no active camera and no usable light): camera, sun
cam_auto = bpy.data.cameras.new('AutoCamera')
cam_auto.lens = 50.0
cam_auto.sensor_width = 36.0
cam_auto.clip_end = 1000.0
ob_auto_camera = bpy.data.objects.new('AutoCamera', cam_auto)
scene.collection.objects.link(ob_auto_camera)
ob_auto_camera.location = (12.4266, -14.9724, 9.86505)
ob_auto_camera.rotation_euler = (1.09748, -7.21219e-08, 0.694738)
scene.camera = ob_auto_camera
light_auto_sun = bpy.data.lights.new('AutoSun', 'SUN')
light_auto_sun.energy = 3.0
light_auto_sun.angle = 0.0523599
ob_auto_sun = bpy.data.objects.new('AutoSun', light_auto_sun)
scene.collection.objects.link(ob_auto_sun)
ob_auto_sun.rotation_euler = (0.872665, 0.174533, 0.523599)
bpy.context.view_layer.update()
